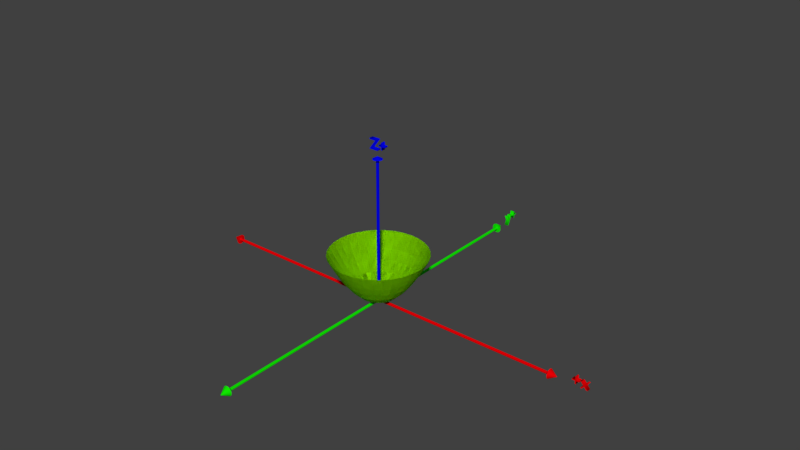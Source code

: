 # Source: paraboloide_revolucion_ani.blend  (saved by Blender 2.78.0; exported with 4.5.12 LTS)
import bpy
from mathutils import Matrix  # noqa: F401  (used for matrix-valued properties, if any)

bpy.ops.wm.read_factory_settings(use_empty=True)
scene = bpy.context.scene
scene.name = 'Scene'

# ---- collections
col_collection_1 = bpy.data.collections.new('Collection 1'); scene.collection.children.link(col_collection_1)

# ---- materials (node trees are filled in below, after node groups)
mat_material = bpy.data.materials.new('Material')
mat_material.alpha_threshold = 0.0
mat_material.use_transparent_shadow = False
mat_material.diffuse_color = (0.3, 0.8, 0.0, 1.0)
mat_material.roughness = 0.5
mat_material_004 = bpy.data.materials.new('Material.004')
mat_material_004.alpha_threshold = 0.0
mat_material_004.use_transparent_shadow = False
mat_material_004.diffuse_color = (0.8, 0.0, 0.001595, 1.0)
mat_material_004.roughness = 0.5
mat_material_003 = bpy.data.materials.new('Material.003')
mat_material_003.alpha_threshold = 0.0
mat_material_003.use_transparent_shadow = False
mat_material_003.diffuse_color = (0.005579, 0.8, 0.0, 1.0)
mat_material_003.roughness = 0.5
mat_material_005 = bpy.data.materials.new('Material.005')
mat_material_005.alpha_threshold = 0.0
mat_material_005.use_transparent_shadow = False
mat_material_005.diffuse_color = (0.0, 0.000709, 0.8, 1.0)
mat_material_005.roughness = 0.5

# ---- material node trees

# ---- world
world_world = bpy.data.worlds.new('World'); scene.world = world_world
world_world.color = (0.05088, 0.05088, 0.05088)
world_world.use_sun_shadow = False
world_world.sun_shadow_jitter_overblur = 0.0
world_world.cycles.sampling_method = 'MANUAL'

# ---- meshes
me_z_function_001 = bpy.data.meshes.new('Z Function.001')
me_z_function_001.from_pydata([(-0.06667, -0.025, 0.004444), (-0.06667, -0.02167, 0.004444), (-0.06667, -0.01833, 0.004444), (-0.06667, -0.015, 0.004444), (-0.06667, -0.01167, 0.004444), (-0.06667, -0.008333, 0.004444), (-0.06667, -0.005, 0.004444), (-0.06667, -0.001667, 0.004444), (-0.06667, 0.001667, 0.004444), (-0.06667, 0.005, 0.004444), (-0.06667, 0.008333, 0.004444), (-0.06667, 0.01167, 0.004444), (-0.06667, 0.015, 0.004444), (-0.06667, 0.01833, 0.004444), (-0.06667, 0.02167, 0.004444), (-0.06667, 0.025, 0.004444), (0.06667, -0.025, 0.004444), (0.06667, -0.02167, 0.004444), (0.06667, -0.01833, 0.004444), (0.06667, -0.015, 0.004444), (0.06667, -0.01167, 0.004444), (0.06667, -0.008333, 0.004444), (0.06667, -0.005, 0.004444), (0.06667, -0.001667, 0.004444), (0.06667, 0.001667, 0.004444), (0.06667, 0.005, 0.004444), (0.06667, 0.008333, 0.004444), (0.06667, 0.01167, 0.004444), (0.06667, 0.015, 0.004444), (0.06667, 0.01833, 0.004444), (0.06667, 0.02167, 0.004444), (0.06667, 0.025, 0.004444), (0.2, -0.025, 0.04), (0.2, -0.02167, 0.04), (0.2, -0.01833, 0.04), (0.2, -0.015, 0.04), (0.2, -0.01167, 0.04), (0.2, -0.008333, 0.04), (0.2, -0.005, 0.04), (0.2, -0.001667, 0.04), (0.2, 0.001667, 0.04), (0.2, 0.005, 0.04), (0.2, 0.008333, 0.04), (0.2, 0.01167, 0.04), (0.2, 0.015, 0.04), (0.2, 0.01833, 0.04), (0.2, 0.02167, 0.04), (0.2, 0.025, 0.04), (0.3333, -0.025, 0.1111), (0.3333, -0.02167, 0.1111), (0.3333, -0.01833, 0.1111), (0.3333, -0.015, 0.1111), (0.3333, -0.01167, 0.1111), (0.3333, -0.008333, 0.1111), (0.3333, -0.005, 0.1111), (0.3333, -0.001667, 0.1111), (0.3333, 0.001667, 0.1111), (0.3333, 0.005, 0.1111), (0.3333, 0.008333, 0.1111), (0.3333, 0.01167, 0.1111), (0.3333, 0.015, 0.1111), (0.3333, 0.01833, 0.1111), (0.3333, 0.02167, 0.1111), (0.3333, 0.025, 0.1111), (0.4667, -0.025, 0.2178), (0.4667, -0.02167, 0.2178), (0.4667, -0.01833, 0.2178), (0.4667, -0.015, 0.2178), (0.4667, -0.01167, 0.2178), (0.4667, -0.008333, 0.2178), (0.4667, -0.005, 0.2178), (0.4667, -0.001667, 0.2178), (0.4667, 0.001667, 0.2178), (0.4667, 0.005, 0.2178), (0.4667, 0.008333, 0.2178), (0.4667, 0.01167, 0.2178), (0.4667, 0.015, 0.2178), (0.4667, 0.01833, 0.2178), (0.4667, 0.02167, 0.2178), (0.4667, 0.025, 0.2178), (0.6, -0.025, 0.36), (0.6, -0.02167, 0.36), (0.6, -0.01833, 0.36), (0.6, -0.015, 0.36), (0.6, -0.01167, 0.36), (0.6, -0.008333, 0.36), (0.6, -0.005, 0.36), (0.6, -0.001667, 0.36), (0.6, 0.001667, 0.36), (0.6, 0.005, 0.36), (0.6, 0.008333, 0.36), (0.6, 0.01167, 0.36), (0.6, 0.015, 0.36), (0.6, 0.01833, 0.36), (0.6, 0.02167, 0.36), (0.6, 0.025, 0.36), (0.7333, -0.025, 0.5378), (0.7333, -0.02167, 0.5378), (0.7333, -0.01833, 0.5378), (0.7333, -0.015, 0.5378), (0.7333, -0.01167, 0.5378), (0.7333, -0.008333, 0.5378), (0.7333, -0.005, 0.5378), (0.7333, -0.001667, 0.5378), (0.7333, 0.001667, 0.5378), (0.7333, 0.005, 0.5378), (0.7333, 0.008333, 0.5378), (0.7333, 0.01167, 0.5378), (0.7333, 0.015, 0.5378), (0.7333, 0.01833, 0.5378), (0.7333, 0.02167, 0.5378), (0.7333, 0.025, 0.5378), (0.8667, -0.025, 0.7511), (0.8667, -0.02167, 0.7511), (0.8667, -0.01833, 0.7511), (0.8667, -0.015, 0.7511), (0.8667, -0.01167, 0.7511), (0.8667, -0.008333, 0.7511), (0.8667, -0.005, 0.7511), (0.8667, -0.001667, 0.7511), (0.8667, 0.001667, 0.7511), (0.8667, 0.005, 0.7511), (0.8667, 0.008333, 0.7511), (0.8667, 0.01167, 0.7511), (0.8667, 0.015, 0.7511), (0.8667, 0.01833, 0.7511), (0.8667, 0.02167, 0.7511), (0.8667, 0.025, 0.7511), (1.0, -0.025, 1.0), (1.0, -0.02167, 1.0), (1.0, -0.01833, 1.0), (1.0, -0.015, 1.0), (1.0, -0.01167, 1.0), (1.0, -0.008333, 1.0), (1.0, -0.005, 1.0), (1.0, -0.001667, 1.0), (1.0, 0.001667, 1.0), (1.0, 0.005, 1.0), (1.0, 0.008333, 1.0), (1.0, 0.01167, 1.0), (1.0, 0.015, 1.0), (1.0, 0.01833, 1.0), (1.0, 0.02167, 1.0), (1.0, 0.025, 1.0), (-0.06667, -0.025, 0.004444), (-0.06667, -0.02167, 0.004444), (-0.06667, -0.01833, 0.004444), (-0.06667, -0.015, 0.004444), (-0.06667, -0.01167, 0.004444), (-0.06667, -0.008333, 0.004444), (-0.06667, -0.005, 0.004444), (-0.06667, -0.001667, 0.004444), (-0.06667, 0.001667, 0.004444), (-0.06667, 0.005, 0.004444), (-0.06667, 0.008333, 0.004444), (-0.06667, 0.01167, 0.004444), (-0.06667, 0.015, 0.004444), (-0.06667, 0.01833, 0.004444), (-0.06667, 0.02167, 0.004444), (-0.06667, 0.025, 0.004444), (0.06667, -0.025, 0.004444), (0.06667, -0.02167, 0.004444), (0.06667, -0.01833, 0.004444), (0.06667, -0.015, 0.004444), (0.06667, -0.01167, 0.004444), (0.06667, -0.008333, 0.004444), (0.06667, -0.005, 0.004444), (0.06667, -0.001667, 0.004444), (0.06667, 0.001667, 0.004444), (0.06667, 0.005, 0.004444), (0.06667, 0.008333, 0.004444), (0.06667, 0.01167, 0.004444), (0.06667, 0.015, 0.004444), (0.06667, 0.01833, 0.004444), (0.06667, 0.02167, 0.004444), (0.06667, 0.025, 0.004444), (0.2, -0.025, 0.04), (0.2, -0.02167, 0.04), (0.2, -0.01833, 0.04), (0.2, -0.015, 0.04), (0.2, -0.01167, 0.04), (0.2, -0.008333, 0.04), (0.2, -0.005, 0.04), (0.2, -0.001667, 0.04), (0.2, 0.001667, 0.04), (0.2, 0.005, 0.04), (0.2, 0.008333, 0.04), (0.2, 0.01167, 0.04), (0.2, 0.015, 0.04), (0.2, 0.01833, 0.04), (0.2, 0.02167, 0.04), (0.2, 0.025, 0.04), (0.3333, -0.025, 0.1111), (0.3333, -0.02167, 0.1111), (0.3333, -0.01833, 0.1111), (0.3333, -0.015, 0.1111), (0.3333, -0.01167, 0.1111), (0.3333, -0.008333, 0.1111), (0.3333, -0.005, 0.1111), (0.3333, -0.001667, 0.1111), (0.3333, 0.001667, 0.1111), (0.3333, 0.005, 0.1111), (0.3333, 0.008333, 0.1111), (0.3333, 0.01167, 0.1111), (0.3333, 0.015, 0.1111), (0.3333, 0.01833, 0.1111), (0.3333, 0.02167, 0.1111), (0.3333, 0.025, 0.1111), (0.4667, -0.025, 0.2178), (0.4667, -0.02167, 0.2178), (0.4667, -0.01833, 0.2178), (0.4667, -0.015, 0.2178), (0.4667, -0.01167, 0.2178), (0.4667, -0.008333, 0.2178), (0.4667, -0.005, 0.2178), (0.4667, -0.001667, 0.2178), (0.4667, 0.001667, 0.2178), (0.4667, 0.005, 0.2178), (0.4667, 0.008333, 0.2178), (0.4667, 0.01167, 0.2178), (0.4667, 0.015, 0.2178), (0.4667, 0.01833, 0.2178), (0.4667, 0.02167, 0.2178), (0.4667, 0.025, 0.2178), (0.6, -0.025, 0.36), (0.6, -0.02167, 0.36), (0.6, -0.01833, 0.36), (0.6, -0.015, 0.36), (0.6, -0.01167, 0.36), (0.6, -0.008333, 0.36), (0.6, -0.005, 0.36), (0.6, -0.001667, 0.36), (0.6, 0.001667, 0.36), (0.6, 0.005, 0.36), (0.6, 0.008333, 0.36), (0.6, 0.01167, 0.36), (0.6, 0.015, 0.36), (0.6, 0.01833, 0.36), (0.6, 0.02167, 0.36), (0.6, 0.025, 0.36), (0.7333, -0.025, 0.5378), (0.7333, -0.02167, 0.5378), (0.7333, -0.01833, 0.5378), (0.7333, -0.015, 0.5378), (0.7333, -0.01167, 0.5378), (0.7333, -0.008333, 0.5378), (0.7333, -0.005, 0.5378), (0.7333, -0.001667, 0.5378), (0.7333, 0.001667, 0.5378), (0.7333, 0.005, 0.5378), (0.7333, 0.008333, 0.5378), (0.7333, 0.01167, 0.5378), (0.7333, 0.015, 0.5378), (0.7333, 0.01833, 0.5378), (0.7333, 0.02167, 0.5378), (0.7333, 0.025, 0.5378), (0.8667, -0.025, 0.7511), (0.8667, -0.02167, 0.7511), (0.8667, -0.01833, 0.7511), (0.8667, -0.015, 0.7511), (0.8667, -0.01167, 0.7511), (0.8667, -0.008333, 0.7511), (0.8667, -0.005, 0.7511), (0.8667, -0.001667, 0.7511), (0.8667, 0.001667, 0.7511), (0.8667, 0.005, 0.7511), (0.8667, 0.008333, 0.7511), (0.8667, 0.01167, 0.7511), (0.8667, 0.015, 0.7511), (0.8667, 0.01833, 0.7511), (0.8667, 0.02167, 0.7511), (0.8667, 0.025, 0.7511), (1.0, -0.025, 1.0), (1.0, -0.02167, 1.0), (1.0, -0.01833, 1.0), (1.0, -0.015, 1.0), (1.0, -0.01167, 1.0), (1.0, -0.008333, 1.0), (1.0, -0.005, 1.0), (1.0, -0.001667, 1.0), (1.0, 0.001667, 1.0), (1.0, 0.005, 1.0), (1.0, 0.008333, 1.0), (1.0, 0.01167, 1.0), (1.0, 0.015, 1.0), (1.0, 0.01833, 1.0), (1.0, 0.02167, 1.0), (1.0, 0.025, 1.0)], [], [(0, 16, 17, 1), (1, 17, 18, 2), (2, 18, 19, 3), (3, 19, 20, 4), (4, 20, 21, 5), (5, 21, 22, 6), (6, 22, 23, 7), (7, 23, 24, 8), (8, 24, 25, 9), (9, 25, 26, 10), (10, 26, 27, 11), (11, 27, 28, 12), (12, 28, 29, 13), (13, 29, 30, 14), (14, 30, 31, 15), (16, 32, 33, 17), (17, 33, 34, 18), (18, 34, 35, 19), (19, 35, 36, 20), (20, 36, 37, 21), (21, 37, 38, 22), (22, 38, 39, 23), (23, 39, 40, 24), (24, 40, 41, 25), (25, 41, 42, 26), (26, 42, 43, 27), (27, 43, 44, 28), (28, 44, 45, 29), (29, 45, 46, 30), (30, 46, 47, 31), (32, 48, 49, 33), (33, 49, 50, 34), (34, 50, 51, 35), (35, 51, 52, 36), (36, 52, 53, 37), (37, 53, 54, 38), (38, 54, 55, 39), (39, 55, 56, 40), (40, 56, 57, 41), (41, 57, 58, 42), (42, 58, 59, 43), (43, 59, 60, 44), (44, 60, 61, 45), (45, 61, 62, 46), (46, 62, 63, 47), (48, 64, 65, 49), (49, 65, 66, 50), (50, 66, 67, 51), (51, 67, 68, 52), (52, 68, 69, 53), (53, 69, 70, 54), (54, 70, 71, 55), (55, 71, 72, 56), (56, 72, 73, 57), (57, 73, 74, 58), (58, 74, 75, 59), (59, 75, 76, 60), (60, 76, 77, 61), (61, 77, 78, 62), (62, 78, 79, 63), (64, 80, 81, 65), (65, 81, 82, 66), (66, 82, 83, 67), (67, 83, 84, 68), (68, 84, 85, 69), (69, 85, 86, 70), (70, 86, 87, 71), (71, 87, 88, 72), (72, 88, 89, 73), (73, 89, 90, 74), (74, 90, 91, 75), (75, 91, 92, 76), (76, 92, 93, 77), (77, 93, 94, 78), (78, 94, 95, 79), (80, 96, 97, 81), (81, 97, 98, 82), (82, 98, 99, 83), (83, 99, 100, 84), (84, 100, 101, 85), (85, 101, 102, 86), (86, 102, 103, 87), (87, 103, 104, 88), (88, 104, 105, 89), (89, 105, 106, 90), (90, 106, 107, 91), (91, 107, 108, 92), (92, 108, 109, 93), (93, 109, 110, 94), (94, 110, 111, 95), (96, 112, 113, 97), (97, 113, 114, 98), (98, 114, 115, 99), (99, 115, 116, 100), (100, 116, 117, 101), (101, 117, 118, 102), (102, 118, 119, 103), (103, 119, 120, 104), (104, 120, 121, 105), (105, 121, 122, 106), (106, 122, 123, 107), (107, 123, 124, 108), (108, 124, 125, 109), (109, 125, 126, 110), (110, 126, 127, 111), (112, 128, 129, 113), (113, 129, 130, 114), (114, 130, 131, 115), (115, 131, 132, 116), (116, 132, 133, 117), (117, 133, 134, 118), (118, 134, 135, 119), (119, 135, 136, 120), (120, 136, 137, 121), (121, 137, 138, 122), (122, 138, 139, 123), (123, 139, 140, 124), (124, 140, 141, 125), (125, 141, 142, 126), (126, 142, 143, 127), (144, 145, 161, 160), (145, 146, 162, 161), (146, 147, 163, 162), (147, 148, 164, 163), (148, 149, 165, 164), (149, 150, 166, 165), (150, 151, 167, 166), (151, 152, 168, 167), (152, 153, 169, 168), (153, 154, 170, 169), (154, 155, 171, 170), (155, 156, 172, 171), (156, 157, 173, 172), (157, 158, 174, 173), (158, 159, 175, 174), (160, 161, 177, 176), (161, 162, 178, 177), (162, 163, 179, 178), (163, 164, 180, 179), (164, 165, 181, 180), (165, 166, 182, 181), (166, 167, 183, 182), (167, 168, 184, 183), (168, 169, 185, 184), (169, 170, 186, 185), (170, 171, 187, 186), (171, 172, 188, 187), (172, 173, 189, 188), (173, 174, 190, 189), (174, 175, 191, 190), (176, 177, 193, 192), (177, 178, 194, 193), (178, 179, 195, 194), (179, 180, 196, 195), (180, 181, 197, 196), (181, 182, 198, 197), (182, 183, 199, 198), (183, 184, 200, 199), (184, 185, 201, 200), (185, 186, 202, 201), (186, 187, 203, 202), (187, 188, 204, 203), (188, 189, 205, 204), (189, 190, 206, 205), (190, 191, 207, 206), (192, 193, 209, 208), (193, 194, 210, 209), (194, 195, 211, 210), (195, 196, 212, 211), (196, 197, 213, 212), (197, 198, 214, 213), (198, 199, 215, 214), (199, 200, 216, 215), (200, 201, 217, 216), (201, 202, 218, 217), (202, 203, 219, 218), (203, 204, 220, 219), (204, 205, 221, 220), (205, 206, 222, 221), (206, 207, 223, 222), (208, 209, 225, 224), (209, 210, 226, 225), (210, 211, 227, 226), (211, 212, 228, 227), (212, 213, 229, 228), (213, 214, 230, 229), (214, 215, 231, 230), (215, 216, 232, 231), (216, 217, 233, 232), (217, 218, 234, 233), (218, 219, 235, 234), (219, 220, 236, 235), (220, 221, 237, 236), (221, 222, 238, 237), (222, 223, 239, 238), (224, 225, 241, 240), (225, 226, 242, 241), (226, 227, 243, 242), (227, 228, 244, 243), (228, 229, 245, 244), (229, 230, 246, 245), (230, 231, 247, 246), (231, 232, 248, 247), (232, 233, 249, 248), (233, 234, 250, 249), (234, 235, 251, 250), (235, 236, 252, 251), (236, 237, 253, 252), (237, 238, 254, 253), (238, 239, 255, 254), (240, 241, 257, 256), (241, 242, 258, 257), (242, 243, 259, 258), (243, 244, 260, 259), (244, 245, 261, 260), (245, 246, 262, 261), (246, 247, 263, 262), (247, 248, 264, 263), (248, 249, 265, 264), (249, 250, 266, 265), (250, 251, 267, 266), (251, 252, 268, 267), (252, 253, 269, 268), (253, 254, 270, 269), (254, 255, 271, 270), (256, 257, 273, 272), (257, 258, 274, 273), (258, 259, 275, 274), (259, 260, 276, 275), (260, 261, 277, 276), (261, 262, 278, 277), (262, 263, 279, 278), (263, 264, 280, 279), (264, 265, 281, 280), (265, 266, 282, 281), (266, 267, 283, 282), (267, 268, 284, 283), (268, 269, 285, 284), (269, 270, 286, 285), (270, 271, 287, 286)])
me_z_function_001.materials.append(mat_material)
me_z_function_001.use_remesh_preserve_volume = False
me_z_function_001.use_remesh_preserve_attributes = False
me_z_function_001.use_mirror_vertex_groups = False
me_z_function_001.update()
me_xyz_function = bpy.data.meshes.new('XYZ Function')
me_xyz_function.from_pydata([(1.0, 0.0, 1.0), (0.9808, 0.0, 0.962), (0.924, 0.0, 0.8537), (0.8316, 0.0, 0.6916), (0.7074, 0.0, 0.5004), (0.556, 0.0, 0.3091), (0.3832, 0.0, 0.1469), (0.1958, 0.0, 0.03833), (0.0007963, 0.0, 6.341e-07), (-0.1942, 0.0, 0.03772), (-0.3818, 0.0, 0.1457), (-0.5547, 0.0, 0.3076), (-0.7063, 0.0, 0.4988), (-0.8308, 0.0, 0.6901), (-0.9233, 0.0, 0.8526), (-0.9805, 0.0, 0.9614), (-1.0, 0.0, 1.0), (0.9808, 0.1951, 1.0), (0.962, 0.1913, 0.962), (0.9062, 0.1803, 0.8537), (0.8157, 0.1622, 0.6916), (0.6938, 0.138, 0.5004), (0.5453, 0.1085, 0.3091), (0.3759, 0.07477, 0.1469), (0.192, 0.03819, 0.03833), (0.000781, 0.0001553, 6.341e-07), (-0.1905, -0.03789, 0.03772), (-0.3744, -0.07448, 0.1457), (-0.544, -0.1082, 0.3076), (-0.6927, -0.1378, 0.4988), (-0.8148, -0.1621, 0.6901), (-0.9056, -0.1801, 0.8526), (-0.9617, -0.1913, 0.9614), (-0.9808, -0.1951, 1.0), (0.9239, 0.3827, 1.0), (0.9061, 0.3753, 0.962), (0.8536, 0.3536, 0.8537), (0.7683, 0.3183, 0.6916), (0.6535, 0.2707, 0.5004), (0.5137, 0.2128, 0.3091), (0.3541, 0.1467, 0.1469), (0.1809, 0.07492, 0.03833), (0.0007357, 0.0003047, 6.341e-07), (-0.1794, -0.07432, 0.03772), (-0.3527, -0.1461, 0.1457), (-0.5124, -0.2123, 0.3076), (-0.6525, -0.2703, 0.4988), (-0.7675, -0.3179, 0.6901), (-0.8531, -0.3533, 0.8526), (-0.9059, -0.3752, 0.9614), (-0.9239, -0.3827, 1.0), (0.8315, 0.5556, 1.0), (0.8155, 0.5449, 0.962), (0.7682, 0.5133, 0.8537), (0.6915, 0.462, 0.6916), (0.5882, 0.393, 0.5004), (0.4623, 0.3089, 0.3091), (0.3186, 0.2129, 0.1469), (0.1628, 0.1088, 0.03833), (0.0006621, 0.0004424, 6.341e-07), (-0.1615, -0.1079, 0.03772), (-0.3174, -0.2121, 0.1457), (-0.4612, -0.3082, 0.3076), (-0.5872, -0.3924, 0.4988), (-0.6907, -0.4615, 0.6901), (-0.7677, -0.513, 0.8526), (-0.8152, -0.5447, 0.9614), (-0.8315, -0.5556, 1.0), (0.7071, 0.7071, 1.0), (0.6935, 0.6935, 0.962), (0.6533, 0.6533, 0.8537), (0.5881, 0.5881, 0.6916), (0.5002, 0.5002, 0.5004), (0.3931, 0.3931, 0.3091), (0.271, 0.271, 0.1469), (0.1384, 0.1384, 0.03833), (0.000563, 0.0005631, 6.341e-07), (-0.1373, -0.1373, 0.03772), (-0.2699, -0.2699, 0.1457), (-0.3922, -0.3922, 0.3076), (-0.4994, -0.4994, 0.4988), (-0.5874, -0.5874, 0.6901), (-0.6529, -0.6529, 0.8526), (-0.6933, -0.6933, 0.9614), (-0.7071, -0.7071, 1.0), (0.5556, 0.8315, 1.0), (0.5449, 0.8155, 0.962), (0.5133, 0.7682, 0.8537), (0.462, 0.6915, 0.6916), (0.393, 0.5882, 0.5004), (0.3089, 0.4623, 0.3091), (0.2129, 0.3186, 0.1469), (0.1088, 0.1628, 0.03833), (0.0004424, 0.0006621, 6.341e-07), (-0.1079, -0.1615, 0.03772), (-0.2121, -0.3174, 0.1457), (-0.3082, -0.4612, 0.3076), (-0.3924, -0.5872, 0.4988), (-0.4615, -0.6907, 0.6901), (-0.513, -0.7677, 0.8526), (-0.5447, -0.8153, 0.9614), (-0.5556, -0.8315, 1.0), (0.3827, 0.9239, 1.0), (0.3753, 0.9061, 0.962), (0.3536, 0.8536, 0.8537), (0.3183, 0.7683, 0.6916), (0.2707, 0.6535, 0.5004), (0.2128, 0.5137, 0.3091), (0.1467, 0.3541, 0.1469), (0.07492, 0.1809, 0.03833), (0.0003047, 0.0007357, 6.341e-07), (-0.07432, -0.1794, 0.03772), (-0.1461, -0.3527, 0.1457), (-0.2123, -0.5124, 0.3076), (-0.2703, -0.6525, 0.4988), (-0.3179, -0.7675, 0.6901), (-0.3533, -0.8531, 0.8526), (-0.3752, -0.9059, 0.9614), (-0.3827, -0.9239, 1.0), (0.1951, 0.9808, 1.0), (0.1913, 0.962, 0.962), (0.1803, 0.9062, 0.8537), (0.1622, 0.8157, 0.6916), (0.138, 0.6938, 0.5004), (0.1085, 0.5453, 0.3091), (0.07476, 0.3759, 0.1469), (0.03819, 0.192, 0.03833), (0.0001553, 0.000781, 6.341e-07), (-0.03789, -0.1905, 0.03772), (-0.07448, -0.3744, 0.1457), (-0.1082, -0.544, 0.3076), (-0.1378, -0.6927, 0.4988), (-0.1621, -0.8148, 0.6901), (-0.1801, -0.9056, 0.8526), (-0.1913, -0.9617, 0.9614), (-0.1951, -0.9808, 1.0), (-3.62e-06, 1.0, 1.0), (-3.551e-06, 0.9808, 0.962), (-3.345e-06, 0.924, 0.8537), (-3.011e-06, 0.8316, 0.6916), (-2.561e-06, 0.7074, 0.5004), (-2.013e-06, 0.556, 0.3091), (-1.387e-06, 0.3832, 0.1469), (-7.087e-07, 0.1958, 0.03833), (-2.883e-09, 0.0007963, 6.341e-07), (7.03e-07, -0.1942, 0.03772), (1.382e-06, -0.3818, 0.1457), (2.008e-06, -0.5547, 0.3076), (2.557e-06, -0.7063, 0.4988), (3.007e-06, -0.8308, 0.6901), (3.343e-06, -0.9233, 0.8526), (3.549e-06, -0.9805, 0.9614), (3.62e-06, -1.0, 1.0), (-0.1951, 0.9808, 1.0), (-0.1913, 0.962, 0.962), (-0.1803, 0.9062, 0.8537), (-0.1622, 0.8157, 0.6916), (-0.138, 0.6938, 0.5004), (-0.1085, 0.5453, 0.3091), (-0.07477, 0.3759, 0.1469), (-0.03819, 0.192, 0.03833), (-0.0001553, 0.000781, 6.341e-07), (0.03789, -0.1905, 0.03772), (0.07448, -0.3744, 0.1457), (0.1082, -0.544, 0.3076), (0.1378, -0.6927, 0.4988), (0.1621, -0.8148, 0.6901), (0.1801, -0.9056, 0.8526), (0.1913, -0.9617, 0.9614), (0.1951, -0.9808, 1.0), (-0.3827, 0.9239, 1.0), (-0.3753, 0.9061, 0.962), (-0.3536, 0.8536, 0.8537), (-0.3183, 0.7683, 0.6916), (-0.2707, 0.6535, 0.5004), (-0.2128, 0.5137, 0.3091), (-0.1467, 0.3541, 0.1469), (-0.07492, 0.1809, 0.03833), (-0.0003047, 0.0007357, 6.341e-07), (0.07432, -0.1794, 0.03772), (0.1461, -0.3527, 0.1457), (0.2123, -0.5124, 0.3076), (0.2703, -0.6525, 0.4988), (0.3179, -0.7675, 0.6901), (0.3534, -0.8531, 0.8526), (0.3752, -0.9059, 0.9614), (0.3827, -0.9239, 1.0), (-0.5556, 0.8315, 1.0), (-0.5449, 0.8155, 0.962), (-0.5133, 0.7682, 0.8537), (-0.462, 0.6915, 0.6916), (-0.393, 0.5882, 0.5004), (-0.3089, 0.4623, 0.3091), (-0.2129, 0.3186, 0.1469), (-0.1088, 0.1628, 0.03833), (-0.0004424, 0.0006621, 6.341e-07), (0.1079, -0.1615, 0.03772), (0.2121, -0.3174, 0.1457), (0.3082, -0.4612, 0.3076), (0.3924, -0.5872, 0.4988), (0.4615, -0.6907, 0.6901), (0.513, -0.7677, 0.8526), (0.5447, -0.8152, 0.9614), (0.5556, -0.8315, 1.0), (-0.7071, 0.7071, 1.0), (-0.6935, 0.6935, 0.962), (-0.6533, 0.6533, 0.8537), (-0.5881, 0.5881, 0.6916), (-0.5002, 0.5002, 0.5004), (-0.3931, 0.3931, 0.3091), (-0.271, 0.271, 0.1469), (-0.1384, 0.1384, 0.03833), (-0.0005631, 0.000563, 6.341e-07), (0.1373, -0.1373, 0.03772), (0.2699, -0.2699, 0.1457), (0.3922, -0.3922, 0.3076), (0.4994, -0.4994, 0.4988), (0.5874, -0.5874, 0.6901), (0.6529, -0.6529, 0.8526), (0.6933, -0.6933, 0.9614), (0.7071, -0.7071, 1.0), (-0.8315, 0.5556, 1.0), (-0.8155, 0.5449, 0.962), (-0.7682, 0.5133, 0.8537), (-0.6915, 0.462, 0.6916), (-0.5882, 0.393, 0.5004), (-0.4623, 0.3089, 0.3091), (-0.3186, 0.2129, 0.1469), (-0.1628, 0.1088, 0.03833), (-0.0006621, 0.0004424, 6.341e-07), (0.1615, -0.1079, 0.03772), (0.3174, -0.2121, 0.1457), (0.4612, -0.3081, 0.3076), (0.5872, -0.3924, 0.4988), (0.6907, -0.4615, 0.6901), (0.7677, -0.513, 0.8526), (0.8153, -0.5447, 0.9614), (0.8315, -0.5556, 1.0), (-0.9239, 0.3827, 1.0), (-0.9061, 0.3753, 0.962), (-0.8536, 0.3536, 0.8537), (-0.7683, 0.3182, 0.6916), (-0.6535, 0.2707, 0.5004), (-0.5137, 0.2128, 0.3091), (-0.3541, 0.1467, 0.1469), (-0.1809, 0.07492, 0.03833), (-0.0007357, 0.0003047, 6.341e-07), (0.1794, -0.07432, 0.03772), (0.3527, -0.1461, 0.1457), (0.5124, -0.2123, 0.3076), (0.6525, -0.2703, 0.4988), (0.7675, -0.3179, 0.6901), (0.8531, -0.3533, 0.8526), (0.9059, -0.3752, 0.9614), (0.9239, -0.3827, 1.0), (-0.9808, 0.1951, 1.0), (-0.962, 0.1913, 0.962), (-0.9062, 0.1802, 0.8537), (-0.8157, 0.1622, 0.6916), (-0.6938, 0.138, 0.5004), (-0.5453, 0.1085, 0.3091), (-0.3759, 0.07476, 0.1469), (-0.192, 0.03819, 0.03833), (-0.000781, 0.0001553, 6.341e-07), (0.1905, -0.03789, 0.03772), (0.3744, -0.07448, 0.1457), (0.544, -0.1082, 0.3076), (0.6927, -0.1378, 0.4988), (0.8148, -0.1621, 0.6901), (0.9056, -0.1801, 0.8526), (0.9617, -0.1913, 0.9614), (0.9808, -0.1951, 1.0), (-1.0, -7.24e-06, 1.0), (-0.9808, -7.101e-06, 0.962), (-0.924, -6.689e-06, 0.8537), (-0.8316, -6.021e-06, 0.6916), (-0.7074, -5.121e-06, 0.5004), (-0.556, -4.025e-06, 0.3091), (-0.3832, -2.775e-06, 0.1469), (-0.1958, -1.417e-06, 0.03833), (-0.0007963, -5.765e-09, 6.341e-07), (0.1942, 1.406e-06, 0.03772), (0.3818, 2.764e-06, 0.1457), (0.5547, 4.016e-06, 0.3076), (0.7063, 5.113e-06, 0.4988), (0.8308, 6.015e-06, 0.6901), (0.9233, 6.685e-06, 0.8526), (0.9805, 7.099e-06, 0.9614), (1.0, 7.24e-06, 1.0), (1.0, 0.0, 1.0), (0.9808, 0.0, 0.962), (0.924, 0.0, 0.8537), (0.8316, 0.0, 0.6916), (0.7074, 0.0, 0.5004), (0.556, 0.0, 0.3091), (0.3832, 0.0, 0.1469), (0.1958, 0.0, 0.03833), (0.0007963, 0.0, 6.341e-07), (-0.1942, 0.0, 0.03772), (0.9808, 0.1951, 1.0), (0.962, 0.1913, 0.962), (0.9062, 0.1803, 0.8537), (0.8157, 0.1622, 0.6916), (0.6938, 0.138, 0.5004), (0.5453, 0.1085, 0.3091), (0.3759, 0.07477, 0.1469), (0.192, 0.03819, 0.03833), (0.000781, 0.0001553, 6.341e-07), (-0.1905, -0.03789, 0.03772), (0.9239, 0.3827, 1.0), (0.9061, 0.3753, 0.962), (0.8536, 0.3536, 0.8537), (0.7683, 0.3183, 0.6916), (0.6535, 0.2707, 0.5004), (0.5137, 0.2128, 0.3091), (0.3541, 0.1467, 0.1469), (0.1809, 0.07492, 0.03833), (0.0007357, 0.0003047, 6.341e-07), (0.8315, 0.5556, 1.0), (0.8155, 0.5449, 0.962), (0.7682, 0.5133, 0.8537), (0.6915, 0.462, 0.6916), (0.5882, 0.393, 0.5004), (0.4623, 0.3089, 0.3091), (0.3186, 0.2129, 0.1469), (0.1628, 0.1088, 0.03833), (0.0006621, 0.0004424, 6.341e-07), (0.7071, 0.7071, 1.0), (0.6935, 0.6935, 0.962), (0.6533, 0.6533, 0.8537), (0.5881, 0.5881, 0.6916), (0.5002, 0.5002, 0.5004), (0.3931, 0.3931, 0.3091), (0.271, 0.271, 0.1469), (0.1384, 0.1384, 0.03833), (0.000563, 0.0005631, 6.341e-07), (0.5556, 0.8315, 1.0), (0.5449, 0.8155, 0.962), (0.5133, 0.7682, 0.8537), (0.462, 0.6915, 0.6916), (0.393, 0.5882, 0.5004), (0.3089, 0.4623, 0.3091), (0.2129, 0.3186, 0.1469), (0.1088, 0.1628, 0.03833), (0.0004424, 0.0006621, 6.341e-07), (0.3827, 0.9239, 1.0), (0.3753, 0.9061, 0.962), (0.3536, 0.8536, 0.8537), (0.3183, 0.7683, 0.6916), (0.2707, 0.6535, 0.5004), (0.2128, 0.5137, 0.3091), (0.1467, 0.3541, 0.1469), (0.07492, 0.1809, 0.03833), (0.0003047, 0.0007357, 6.341e-07), (0.1951, 0.9808, 1.0), (0.1913, 0.962, 0.962), (0.1803, 0.9062, 0.8537), (0.1622, 0.8157, 0.6916), (0.138, 0.6938, 0.5004), (0.1085, 0.5453, 0.3091), (0.07476, 0.3759, 0.1469), (0.03819, 0.192, 0.03833), (0.0001553, 0.000781, 6.341e-07), (-3.62e-06, 1.0, 1.0), (-3.551e-06, 0.9808, 0.962), (-3.345e-06, 0.924, 0.8537), (-3.011e-06, 0.8316, 0.6916), (-2.561e-06, 0.7074, 0.5004), (-2.013e-06, 0.556, 0.3091), (-1.387e-06, 0.3832, 0.1469), (-7.087e-07, 0.1958, 0.03833), (-2.883e-09, 0.0007963, 6.341e-07), (-0.1951, 0.9808, 1.0), (-0.1913, 0.962, 0.962), (-0.1803, 0.9062, 0.8537), (-0.1622, 0.8157, 0.6916), (-0.138, 0.6938, 0.5004), (-0.1085, 0.5453, 0.3091), (-0.07477, 0.3759, 0.1469), (-0.03819, 0.192, 0.03833), (-0.0001553, 0.000781, 6.341e-07), (-0.3827, 0.9239, 1.0), (-0.3753, 0.9061, 0.962), (-0.3536, 0.8536, 0.8537), (-0.3183, 0.7683, 0.6916), (-0.2707, 0.6535, 0.5004), (-0.2128, 0.5137, 0.3091), (-0.1467, 0.3541, 0.1469), (-0.07492, 0.1809, 0.03833), (-0.0003047, 0.0007357, 6.341e-07), (-0.5556, 0.8315, 1.0), (-0.5449, 0.8155, 0.962), (-0.5133, 0.7682, 0.8537), (-0.462, 0.6915, 0.6916), (-0.393, 0.5882, 0.5004), (-0.3089, 0.4623, 0.3091), (-0.2129, 0.3186, 0.1469), (-0.1088, 0.1628, 0.03833), (-0.0004424, 0.0006621, 6.341e-07), (-0.7071, 0.7071, 1.0), (-0.6935, 0.6935, 0.962), (-0.6533, 0.6533, 0.8537), (-0.5881, 0.5881, 0.6916), (-0.5002, 0.5002, 0.5004), (-0.3931, 0.3931, 0.3091), (-0.271, 0.271, 0.1469), (-0.1384, 0.1384, 0.03833), (-0.0005631, 0.000563, 6.341e-07), (-0.8315, 0.5556, 1.0), (-0.8155, 0.5449, 0.962), (-0.7682, 0.5133, 0.8537), (-0.6915, 0.462, 0.6916), (-0.5882, 0.393, 0.5004), (-0.4623, 0.3089, 0.3091), (-0.3186, 0.2129, 0.1469), (-0.1628, 0.1088, 0.03833), (-0.0006621, 0.0004424, 6.341e-07), (-0.9239, 0.3827, 1.0), (-0.9061, 0.3753, 0.962), (-0.8536, 0.3536, 0.8537), (-0.7683, 0.3182, 0.6916), (-0.6535, 0.2707, 0.5004), (-0.5137, 0.2128, 0.3091), (-0.3541, 0.1467, 0.1469), (-0.1809, 0.07492, 0.03833), (-0.0007357, 0.0003047, 6.341e-07), (-0.9808, 0.1951, 1.0), (-0.962, 0.1913, 0.962), (-0.9062, 0.1802, 0.8537), (-0.8157, 0.1622, 0.6916), (-0.6938, 0.138, 0.5004), (-0.5453, 0.1085, 0.3091), (-0.3759, 0.07476, 0.1469), (-0.192, 0.03819, 0.03833), (-0.000781, 0.0001553, 6.341e-07), (0.1905, -0.03789, 0.03772), (-1.0, -7.24e-06, 1.0), (-0.9808, -7.101e-06, 0.962), (-0.924, -6.689e-06, 0.8537), (-0.8316, -6.021e-06, 0.6916), (-0.7074, -5.121e-06, 0.5004), (-0.556, -4.025e-06, 0.3091), (-0.3832, -2.775e-06, 0.1469), (-0.1958, -1.417e-06, 0.03833), (-0.0007963, -5.765e-09, 6.341e-07), (0.1942, 1.406e-06, 0.03772), (0.0007963, 0.0, 6.341e-07), (-0.1942, 0.0, 0.03772), (-0.3818, 0.0, 0.1457), (-0.5547, 0.0, 0.3076), (-0.7063, 0.0, 0.4988), (-0.8308, 0.0, 0.6901), (-0.9233, 0.0, 0.8526), (-0.9805, 0.0, 0.9614), (-1.0, 0.0, 1.0), (0.000781, 0.0001553, 6.341e-07), (-0.1905, -0.03789, 0.03772), (-0.3744, -0.07448, 0.1457), (-0.544, -0.1082, 0.3076), (-0.6927, -0.1378, 0.4988), (-0.8148, -0.1621, 0.6901), (-0.9056, -0.1801, 0.8526), (-0.9617, -0.1913, 0.9614), (-0.9808, -0.1951, 1.0), (0.0007357, 0.0003047, 6.341e-07), (-0.1794, -0.07432, 0.03772), (-0.3527, -0.1461, 0.1457), (-0.5124, -0.2123, 0.3076), (-0.6525, -0.2703, 0.4988), (-0.7675, -0.3179, 0.6901), (-0.8531, -0.3533, 0.8526), (-0.9059, -0.3752, 0.9614), (-0.9239, -0.3827, 1.0), (0.0006621, 0.0004424, 6.341e-07), (-0.1615, -0.1079, 0.03772), (-0.3174, -0.2121, 0.1457), (-0.4612, -0.3082, 0.3076), (-0.5872, -0.3924, 0.4988), (-0.6907, -0.4615, 0.6901), (-0.7677, -0.513, 0.8526), (-0.8152, -0.5447, 0.9614), (-0.8315, -0.5556, 1.0), (0.000563, 0.0005631, 6.341e-07), (-0.1373, -0.1373, 0.03772), (-0.2699, -0.2699, 0.1457), (-0.3922, -0.3922, 0.3076), (-0.4994, -0.4994, 0.4988), (-0.5874, -0.5874, 0.6901), (-0.6529, -0.6529, 0.8526), (-0.6933, -0.6933, 0.9614), (-0.7071, -0.7071, 1.0), (0.0004424, 0.0006621, 6.341e-07), (-0.1079, -0.1615, 0.03772), (-0.2121, -0.3174, 0.1457), (-0.3082, -0.4612, 0.3076), (-0.3924, -0.5872, 0.4988), (-0.4615, -0.6907, 0.6901), (-0.513, -0.7677, 0.8526), (-0.5447, -0.8153, 0.9614), (-0.5556, -0.8315, 1.0), (0.0003047, 0.0007357, 6.341e-07), (-0.07432, -0.1794, 0.03772), (-0.1461, -0.3527, 0.1457), (-0.2123, -0.5124, 0.3076), (-0.2703, -0.6525, 0.4988), (-0.3179, -0.7675, 0.6901), (-0.3533, -0.8531, 0.8526), (-0.3752, -0.9059, 0.9614), (-0.3827, -0.9239, 1.0), (0.0001553, 0.000781, 6.341e-07), (-0.03789, -0.1905, 0.03772), (-0.07448, -0.3744, 0.1457), (-0.1082, -0.544, 0.3076), (-0.1378, -0.6927, 0.4988), (-0.1621, -0.8148, 0.6901), (-0.1801, -0.9056, 0.8526), (-0.1913, -0.9617, 0.9614), (-0.1951, -0.9808, 1.0), (-2.883e-09, 0.0007963, 6.341e-07), (7.03e-07, -0.1942, 0.03772), (1.382e-06, -0.3818, 0.1457), (2.008e-06, -0.5547, 0.3076), (2.557e-06, -0.7063, 0.4988), (3.007e-06, -0.8308, 0.6901), (3.343e-06, -0.9233, 0.8526), (3.549e-06, -0.9805, 0.9614), (3.62e-06, -1.0, 1.0), (-0.0001553, 0.000781, 6.341e-07), (0.03789, -0.1905, 0.03772), (0.07448, -0.3744, 0.1457), (0.1082, -0.544, 0.3076), (0.1378, -0.6927, 0.4988), (0.1621, -0.8148, 0.6901), (0.1801, -0.9056, 0.8526), (0.1913, -0.9617, 0.9614), (0.1951, -0.9808, 1.0), (-0.0003047, 0.0007357, 6.341e-07), (0.07432, -0.1794, 0.03772), (0.1461, -0.3527, 0.1457), (0.2123, -0.5124, 0.3076), (0.2703, -0.6525, 0.4988), (0.3179, -0.7675, 0.6901), (0.3534, -0.8531, 0.8526), (0.3752, -0.9059, 0.9614), (0.3827, -0.9239, 1.0), (-0.0004424, 0.0006621, 6.341e-07), (0.1079, -0.1615, 0.03772), (0.2121, -0.3174, 0.1457), (0.3082, -0.4612, 0.3076), (0.3924, -0.5872, 0.4988), (0.4615, -0.6907, 0.6901), (0.513, -0.7677, 0.8526), (0.5447, -0.8152, 0.9614), (0.5556, -0.8315, 1.0), (-0.0005631, 0.000563, 6.341e-07), (0.1373, -0.1373, 0.03772), (0.2699, -0.2699, 0.1457), (0.3922, -0.3922, 0.3076), (0.4994, -0.4994, 0.4988), (0.5874, -0.5874, 0.6901), (0.6529, -0.6529, 0.8526), (0.6933, -0.6933, 0.9614), (0.7071, -0.7071, 1.0), (-0.0006621, 0.0004424, 6.341e-07), (0.1615, -0.1079, 0.03772), (0.3174, -0.2121, 0.1457), (0.4612, -0.3081, 0.3076), (0.5872, -0.3924, 0.4988), (0.6907, -0.4615, 0.6901), (0.7677, -0.513, 0.8526), (0.8153, -0.5447, 0.9614), (0.8315, -0.5556, 1.0), (-0.0007357, 0.0003047, 6.341e-07), (0.1794, -0.07432, 0.03772), (0.3527, -0.1461, 0.1457), (0.5124, -0.2123, 0.3076), (0.6525, -0.2703, 0.4988), (0.7675, -0.3179, 0.6901), (0.8531, -0.3533, 0.8526), (0.9059, -0.3752, 0.9614), (0.9239, -0.3827, 1.0), (-0.000781, 0.0001553, 6.341e-07), (0.1905, -0.03789, 0.03772), (0.3744, -0.07448, 0.1457), (0.544, -0.1082, 0.3076), (0.6927, -0.1378, 0.4988), (0.8148, -0.1621, 0.6901), (0.9056, -0.1801, 0.8526), (0.9617, -0.1913, 0.9614), (0.9808, -0.1951, 1.0), (-0.0007963, -5.765e-09, 6.341e-07), (0.1942, 1.406e-06, 0.03772), (0.3818, 2.764e-06, 0.1457), (0.5547, 4.016e-06, 0.3076), (0.7063, 5.113e-06, 0.4988), (0.8308, 6.015e-06, 0.6901), (0.9233, 6.685e-06, 0.8526), (0.9805, 7.099e-06, 0.9614), (1.0, 7.24e-06, 1.0), (0.0007963, 0.0, 6.341e-07), (-0.1942, 0.0, 0.03772), (0.000781, 0.0001553, 6.341e-07), (-0.1905, -0.03789, 0.03772), (-0.000781, 0.0001553, 6.341e-07), (0.1905, -0.03789, 0.03772), (-0.0007963, -5.765e-09, 6.341e-07), (0.1942, 1.406e-06, 0.03772), (0.0007963, 0.0, 6.341e-07), (-0.1942, 0.0, 0.03772), (-0.3818, 0.0, 0.1457), (-0.5547, 0.0, 0.3076), (-0.7063, 0.0, 0.4988), (-0.8308, 0.0, 0.6901), (-0.9233, 0.0, 0.8526), (-0.9805, 0.0, 0.9614), (-1.0, 0.0, 1.0), (0.000781, 0.0001553, 6.341e-07), (-0.1905, -0.03789, 0.03772), (-0.3744, -0.07448, 0.1457), (-0.544, -0.1082, 0.3076), (-0.6927, -0.1378, 0.4988), (-0.8148, -0.1621, 0.6901), (-0.9056, -0.1801, 0.8526), (-0.9617, -0.1913, 0.9614), (-0.9808, -0.1951, 1.0), (0.0007357, 0.0003047, 6.341e-07), (-0.1794, -0.07432, 0.03772), (-0.3527, -0.1461, 0.1457), (-0.5124, -0.2123, 0.3076), (-0.6525, -0.2703, 0.4988), (-0.7675, -0.3179, 0.6901), (-0.8531, -0.3533, 0.8526), (-0.9059, -0.3752, 0.9614), (-0.9239, -0.3827, 1.0), (0.0006621, 0.0004424, 6.341e-07), (-0.1615, -0.1079, 0.03772), (-0.3174, -0.2121, 0.1457), (-0.4612, -0.3082, 0.3076), (-0.5872, -0.3924, 0.4988), (-0.6907, -0.4615, 0.6901), (-0.7677, -0.513, 0.8526), (-0.8152, -0.5447, 0.9614), (-0.8315, -0.5556, 1.0), (0.000563, 0.0005631, 6.341e-07), (-0.1373, -0.1373, 0.03772), (-0.2699, -0.2699, 0.1457), (-0.3922, -0.3922, 0.3076), (-0.4994, -0.4994, 0.4988), (-0.5874, -0.5874, 0.6901), (-0.6529, -0.6529, 0.8526), (-0.6933, -0.6933, 0.9614), (-0.7071, -0.7071, 1.0), (0.0004424, 0.0006621, 6.341e-07), (-0.1079, -0.1615, 0.03772), (-0.2121, -0.3174, 0.1457), (-0.3082, -0.4612, 0.3076), (-0.3924, -0.5872, 0.4988), (-0.4615, -0.6907, 0.6901), (-0.513, -0.7677, 0.8526), (-0.5447, -0.8153, 0.9614), (-0.5556, -0.8315, 1.0), (0.0003047, 0.0007357, 6.341e-07), (-0.07432, -0.1794, 0.03772), (-0.1461, -0.3527, 0.1457), (-0.2123, -0.5124, 0.3076), (-0.2703, -0.6525, 0.4988), (-0.3179, -0.7675, 0.6901), (-0.3533, -0.8531, 0.8526), (-0.3752, -0.9059, 0.9614), (-0.3827, -0.9239, 1.0), (0.0001553, 0.000781, 6.341e-07), (-0.03789, -0.1905, 0.03772), (-0.07448, -0.3744, 0.1457), (-0.1082, -0.544, 0.3076), (-0.1378, -0.6927, 0.4988), (-0.1621, -0.8148, 0.6901), (-0.1801, -0.9056, 0.8526), (-0.1913, -0.9617, 0.9614), (-0.1951, -0.9808, 1.0), (-2.883e-09, 0.0007963, 6.341e-07), (7.03e-07, -0.1942, 0.03772), (1.382e-06, -0.3818, 0.1457), (2.008e-06, -0.5547, 0.3076), (2.557e-06, -0.7063, 0.4988), (3.007e-06, -0.8308, 0.6901), (3.343e-06, -0.9233, 0.8526), (3.549e-06, -0.9805, 0.9614), (3.62e-06, -1.0, 1.0), (-0.0001553, 0.000781, 6.341e-07), (0.03789, -0.1905, 0.03772), (0.07448, -0.3744, 0.1457), (0.1082, -0.544, 0.3076), (0.1378, -0.6927, 0.4988), (0.1621, -0.8148, 0.6901), (0.1801, -0.9056, 0.8526), (0.1913, -0.9617, 0.9614), (0.1951, -0.9808, 1.0), (-0.0003047, 0.0007357, 6.341e-07), (0.07432, -0.1794, 0.03772), (0.1461, -0.3527, 0.1457), (0.2123, -0.5124, 0.3076), (0.2703, -0.6525, 0.4988), (0.3179, -0.7675, 0.6901), (0.3534, -0.8531, 0.8526), (0.3752, -0.9059, 0.9614), (0.3827, -0.9239, 1.0), (-0.0004424, 0.0006621, 6.341e-07), (0.1079, -0.1615, 0.03772), (0.2121, -0.3174, 0.1457), (0.3082, -0.4612, 0.3076), (0.3924, -0.5872, 0.4988), (0.4615, -0.6907, 0.6901), (0.513, -0.7677, 0.8526), (0.5447, -0.8152, 0.9614), (0.5556, -0.8315, 1.0), (-0.0005631, 0.000563, 6.341e-07), (0.1373, -0.1373, 0.03772), (0.2699, -0.2699, 0.1457), (0.3922, -0.3922, 0.3076), (0.4994, -0.4994, 0.4988), (0.5874, -0.5874, 0.6901), (0.6529, -0.6529, 0.8526), (0.6933, -0.6933, 0.9614), (0.7071, -0.7071, 1.0), (-0.0006621, 0.0004424, 6.341e-07), (0.1615, -0.1079, 0.03772), (0.3174, -0.2121, 0.1457), (0.4612, -0.3081, 0.3076), (0.5872, -0.3924, 0.4988), (0.6907, -0.4615, 0.6901), (0.7677, -0.513, 0.8526), (0.8153, -0.5447, 0.9614), (0.8315, -0.5556, 1.0), (-0.0007357, 0.0003047, 6.341e-07), (0.1794, -0.07432, 0.03772), (0.3527, -0.1461, 0.1457), (0.5124, -0.2123, 0.3076), (0.6525, -0.2703, 0.4988), (0.7675, -0.3179, 0.6901), (0.8531, -0.3533, 0.8526), (0.9059, -0.3752, 0.9614), (0.9239, -0.3827, 1.0), (-0.000781, 0.0001553, 6.341e-07), (0.1905, -0.03789, 0.03772), (0.3744, -0.07448, 0.1457), (0.544, -0.1082, 0.3076), (0.6927, -0.1378, 0.4988), (0.8148, -0.1621, 0.6901), (0.9056, -0.1801, 0.8526), (0.9617, -0.1913, 0.9614), (0.9808, -0.1951, 1.0), (-0.0007963, -5.765e-09, 6.341e-07), (0.1942, 1.406e-06, 0.03772), (0.3818, 2.764e-06, 0.1457), (0.5547, 4.016e-06, 0.3076), (0.7063, 5.113e-06, 0.4988), (0.8308, 6.015e-06, 0.6901), (0.9233, 6.685e-06, 0.8526), (0.9805, 7.099e-06, 0.9614), (1.0, 7.24e-06, 1.0), (0.0007963, 0.0, 6.341e-07), (-0.1942, 0.0, 0.03772), (0.000781, 0.0001553, 6.341e-07), (-0.1905, -0.03789, 0.03772), (-0.000781, 0.0001553, 6.341e-07), (0.1905, -0.03789, 0.03772), (-0.0007963, -5.765e-09, 6.341e-07), (0.1942, 1.406e-06, 0.03772)], [], [(18, 17, 0, 1), (19, 18, 1, 2), (20, 19, 2, 3), (21, 20, 3, 4), (22, 21, 4, 5), (23, 22, 5, 6), (24, 23, 6, 7), (25, 24, 7, 8), (26, 25, 8, 9), (27, 26, 9, 10), (28, 27, 10, 11), (29, 28, 11, 12), (30, 29, 12, 13), (31, 30, 13, 14), (32, 31, 14, 15), (33, 32, 15, 16), (35, 34, 17, 18), (36, 35, 18, 19), (37, 36, 19, 20), (38, 37, 20, 21), (39, 38, 21, 22), (40, 39, 22, 23), (41, 40, 23, 24), (42, 41, 24, 25), (43, 42, 25, 26), (44, 43, 26, 27), (45, 44, 27, 28), (46, 45, 28, 29), (47, 46, 29, 30), (48, 47, 30, 31), (49, 48, 31, 32), (50, 49, 32, 33), (52, 51, 34, 35), (53, 52, 35, 36), (54, 53, 36, 37), (55, 54, 37, 38), (56, 55, 38, 39), (57, 56, 39, 40), (58, 57, 40, 41), (59, 58, 41, 42), (60, 59, 42, 43), (61, 60, 43, 44), (62, 61, 44, 45), (63, 62, 45, 46), (64, 63, 46, 47), (65, 64, 47, 48), (66, 65, 48, 49), (67, 66, 49, 50), (69, 68, 51, 52), (70, 69, 52, 53), (71, 70, 53, 54), (72, 71, 54, 55), (73, 72, 55, 56), (74, 73, 56, 57), (75, 74, 57, 58), (76, 75, 58, 59), (77, 76, 59, 60), (78, 77, 60, 61), (79, 78, 61, 62), (80, 79, 62, 63), (81, 80, 63, 64), (82, 81, 64, 65), (83, 82, 65, 66), (84, 83, 66, 67), (86, 85, 68, 69), (87, 86, 69, 70), (88, 87, 70, 71), (89, 88, 71, 72), (90, 89, 72, 73), (91, 90, 73, 74), (92, 91, 74, 75), (93, 92, 75, 76), (94, 93, 76, 77), (95, 94, 77, 78), (96, 95, 78, 79), (97, 96, 79, 80), (98, 97, 80, 81), (99, 98, 81, 82), (100, 99, 82, 83), (101, 100, 83, 84), (103, 102, 85, 86), (104, 103, 86, 87), (105, 104, 87, 88), (106, 105, 88, 89), (107, 106, 89, 90), (108, 107, 90, 91), (109, 108, 91, 92), (110, 109, 92, 93), (111, 110, 93, 94), (112, 111, 94, 95), (113, 112, 95, 96), (114, 113, 96, 97), (115, 114, 97, 98), (116, 115, 98, 99), (117, 116, 99, 100), (118, 117, 100, 101), (120, 119, 102, 103), (121, 120, 103, 104), (122, 121, 104, 105), (123, 122, 105, 106), (124, 123, 106, 107), (125, 124, 107, 108), (126, 125, 108, 109), (127, 126, 109, 110), (128, 127, 110, 111), (129, 128, 111, 112), (130, 129, 112, 113), (131, 130, 113, 114), (132, 131, 114, 115), (133, 132, 115, 116), (134, 133, 116, 117), (135, 134, 117, 118), (137, 136, 119, 120), (138, 137, 120, 121), (139, 138, 121, 122), (140, 139, 122, 123), (141, 140, 123, 124), (142, 141, 124, 125), (143, 142, 125, 126), (144, 143, 126, 127), (145, 144, 127, 128), (146, 145, 128, 129), (147, 146, 129, 130), (148, 147, 130, 131), (149, 148, 131, 132), (150, 149, 132, 133), (151, 150, 133, 134), (152, 151, 134, 135), (154, 153, 136, 137), (155, 154, 137, 138), (156, 155, 138, 139), (157, 156, 139, 140), (158, 157, 140, 141), (159, 158, 141, 142), (160, 159, 142, 143), (161, 160, 143, 144), (162, 161, 144, 145), (163, 162, 145, 146), (164, 163, 146, 147), (165, 164, 147, 148), (166, 165, 148, 149), (167, 166, 149, 150), (168, 167, 150, 151), (169, 168, 151, 152), (171, 170, 153, 154), (172, 171, 154, 155), (173, 172, 155, 156), (174, 173, 156, 157), (175, 174, 157, 158), (176, 175, 158, 159), (177, 176, 159, 160), (178, 177, 160, 161), (179, 178, 161, 162), (180, 179, 162, 163), (181, 180, 163, 164), (182, 181, 164, 165), (183, 182, 165, 166), (184, 183, 166, 167), (185, 184, 167, 168), (186, 185, 168, 169), (188, 187, 170, 171), (189, 188, 171, 172), (190, 189, 172, 173), (191, 190, 173, 174), (192, 191, 174, 175), (193, 192, 175, 176), (194, 193, 176, 177), (195, 194, 177, 178), (196, 195, 178, 179), (197, 196, 179, 180), (198, 197, 180, 181), (199, 198, 181, 182), (200, 199, 182, 183), (201, 200, 183, 184), (202, 201, 184, 185), (203, 202, 185, 186), (205, 204, 187, 188), (206, 205, 188, 189), (207, 206, 189, 190), (208, 207, 190, 191), (209, 208, 191, 192), (210, 209, 192, 193), (211, 210, 193, 194), (212, 211, 194, 195), (213, 212, 195, 196), (214, 213, 196, 197), (215, 214, 197, 198), (216, 215, 198, 199), (217, 216, 199, 200), (218, 217, 200, 201), (219, 218, 201, 202), (220, 219, 202, 203), (222, 221, 204, 205), (223, 222, 205, 206), (224, 223, 206, 207), (225, 224, 207, 208), (226, 225, 208, 209), (227, 226, 209, 210), (228, 227, 210, 211), (229, 228, 211, 212), (230, 229, 212, 213), (231, 230, 213, 214), (232, 231, 214, 215), (233, 232, 215, 216), (234, 233, 216, 217), (235, 234, 217, 218), (236, 235, 218, 219), (237, 236, 219, 220), (239, 238, 221, 222), (240, 239, 222, 223), (241, 240, 223, 224), (242, 241, 224, 225), (243, 242, 225, 226), (244, 243, 226, 227), (245, 244, 227, 228), (246, 245, 228, 229), (247, 246, 229, 230), (248, 247, 230, 231), (249, 248, 231, 232), (250, 249, 232, 233), (251, 250, 233, 234), (252, 251, 234, 235), (253, 252, 235, 236), (254, 253, 236, 237), (256, 255, 238, 239), (257, 256, 239, 240), (258, 257, 240, 241), (259, 258, 241, 242), (260, 259, 242, 243), (261, 260, 243, 244), (262, 261, 244, 245), (263, 262, 245, 246), (264, 263, 246, 247), (265, 264, 247, 248), (266, 265, 248, 249), (267, 266, 249, 250), (268, 267, 250, 251), (269, 268, 251, 252), (270, 269, 252, 253), (271, 270, 253, 254), (273, 272, 255, 256), (274, 273, 256, 257), (275, 274, 257, 258), (276, 275, 258, 259), (277, 276, 259, 260), (278, 277, 260, 261), (279, 278, 261, 262), (280, 279, 262, 263), (281, 280, 263, 264), (282, 281, 264, 265), (283, 282, 265, 266), (284, 283, 266, 267), (285, 284, 267, 268), (286, 285, 268, 269), (287, 286, 269, 270), (288, 287, 270, 271), (300, 290, 289, 299), (301, 291, 290, 300), (302, 292, 291, 301), (303, 293, 292, 302), (304, 294, 293, 303), (305, 295, 294, 304), (306, 296, 295, 305), (307, 297, 296, 306), (308, 298, 297, 307), (310, 300, 299, 309), (311, 301, 300, 310), (312, 302, 301, 311), (313, 303, 302, 312), (314, 304, 303, 313), (315, 305, 304, 314), (316, 306, 305, 315), (317, 307, 306, 316), (319, 310, 309, 318), (320, 311, 310, 319), (321, 312, 311, 320), (322, 313, 312, 321), (323, 314, 313, 322), (324, 315, 314, 323), (325, 316, 315, 324), (326, 317, 316, 325), (328, 319, 318, 327), (329, 320, 319, 328), (330, 321, 320, 329), (331, 322, 321, 330), (332, 323, 322, 331), (333, 324, 323, 332), (334, 325, 324, 333), (335, 326, 325, 334), (337, 328, 327, 336), (338, 329, 328, 337), (339, 330, 329, 338), (340, 331, 330, 339), (341, 332, 331, 340), (342, 333, 332, 341), (343, 334, 333, 342), (344, 335, 334, 343), (346, 337, 336, 345), (347, 338, 337, 346), (348, 339, 338, 347), (349, 340, 339, 348), (350, 341, 340, 349), (351, 342, 341, 350), (352, 343, 342, 351), (353, 344, 343, 352), (355, 346, 345, 354), (356, 347, 346, 355), (357, 348, 347, 356), (358, 349, 348, 357), (359, 350, 349, 358), (360, 351, 350, 359), (361, 352, 351, 360), (362, 353, 352, 361), (364, 355, 354, 363), (365, 356, 355, 364), (366, 357, 356, 365), (367, 358, 357, 366), (368, 359, 358, 367), (369, 360, 359, 368), (370, 361, 360, 369), (371, 362, 361, 370), (373, 364, 363, 372), (374, 365, 364, 373), (375, 366, 365, 374), (376, 367, 366, 375), (377, 368, 367, 376), (378, 369, 368, 377), (379, 370, 369, 378), (380, 371, 370, 379), (382, 373, 372, 381), (383, 374, 373, 382), (384, 375, 374, 383), (385, 376, 375, 384), (386, 377, 376, 385), (387, 378, 377, 386), (388, 379, 378, 387), (389, 380, 379, 388), (391, 382, 381, 390), (392, 383, 382, 391), (393, 384, 383, 392), (394, 385, 384, 393), (395, 386, 385, 394), (396, 387, 386, 395), (397, 388, 387, 396), (398, 389, 388, 397), (400, 391, 390, 399), (401, 392, 391, 400), (402, 393, 392, 401), (403, 394, 393, 402), (404, 395, 394, 403), (405, 396, 395, 404), (406, 397, 396, 405), (407, 398, 397, 406), (409, 400, 399, 408), (410, 401, 400, 409), (411, 402, 401, 410), (412, 403, 402, 411), (413, 404, 403, 412), (414, 405, 404, 413), (415, 406, 405, 414), (416, 407, 406, 415), (418, 409, 408, 417), (419, 410, 409, 418), (420, 411, 410, 419), (421, 412, 411, 420), (422, 413, 412, 421), (423, 414, 413, 422), (424, 415, 414, 423), (425, 416, 415, 424), (427, 418, 417, 426), (428, 419, 418, 427), (429, 420, 419, 428), (430, 421, 420, 429), (431, 422, 421, 430), (432, 423, 422, 431), (433, 424, 423, 432), (434, 425, 424, 433), (437, 427, 426, 436), (438, 428, 427, 437), (439, 429, 428, 438), (440, 430, 429, 439), (441, 431, 430, 440), (442, 432, 431, 441), (443, 433, 432, 442), (444, 434, 433, 443), (445, 435, 434, 444), (456, 455, 446, 447), (457, 456, 447, 448), (458, 457, 448, 449), (459, 458, 449, 450), (460, 459, 450, 451), (461, 460, 451, 452), (462, 461, 452, 453), (463, 462, 453, 454), (465, 464, 455, 456), (466, 465, 456, 457), (467, 466, 457, 458), (468, 467, 458, 459), (469, 468, 459, 460), (470, 469, 460, 461), (471, 470, 461, 462), (472, 471, 462, 463), (474, 473, 464, 465), (475, 474, 465, 466), (476, 475, 466, 467), (477, 476, 467, 468), (478, 477, 468, 469), (479, 478, 469, 470), (480, 479, 470, 471), (481, 480, 471, 472), (483, 482, 473, 474), (484, 483, 474, 475), (485, 484, 475, 476), (486, 485, 476, 477), (487, 486, 477, 478), (488, 487, 478, 479), (489, 488, 479, 480), (490, 489, 480, 481), (492, 491, 482, 483), (493, 492, 483, 484), (494, 493, 484, 485), (495, 494, 485, 486), (496, 495, 486, 487), (497, 496, 487, 488), (498, 497, 488, 489), (499, 498, 489, 490), (501, 500, 491, 492), (502, 501, 492, 493), (503, 502, 493, 494), (504, 503, 494, 495), (505, 504, 495, 496), (506, 505, 496, 497), (507, 506, 497, 498), (508, 507, 498, 499), (510, 509, 500, 501), (511, 510, 501, 502), (512, 511, 502, 503), (513, 512, 503, 504), (514, 513, 504, 505), (515, 514, 505, 506), (516, 515, 506, 507), (517, 516, 507, 508), (519, 518, 509, 510), (520, 519, 510, 511), (521, 520, 511, 512), (522, 521, 512, 513), (523, 522, 513, 514), (524, 523, 514, 515), (525, 524, 515, 516), (526, 525, 516, 517), (528, 527, 518, 519), (529, 528, 519, 520), (530, 529, 520, 521), (531, 530, 521, 522), (532, 531, 522, 523), (533, 532, 523, 524), (534, 533, 524, 525), (535, 534, 525, 526), (537, 536, 527, 528), (538, 537, 528, 529), (539, 538, 529, 530), (540, 539, 530, 531), (541, 540, 531, 532), (542, 541, 532, 533), (543, 542, 533, 534), (544, 543, 534, 535), (546, 545, 536, 537), (547, 546, 537, 538), (548, 547, 538, 539), (549, 548, 539, 540), (550, 549, 540, 541), (551, 550, 541, 542), (552, 551, 542, 543), (553, 552, 543, 544), (555, 554, 545, 546), (556, 555, 546, 547), (557, 556, 547, 548), (558, 557, 548, 549), (559, 558, 549, 550), (560, 559, 550, 551), (561, 560, 551, 552), (562, 561, 552, 553), (564, 563, 554, 555), (565, 564, 555, 556), (566, 565, 556, 557), (567, 566, 557, 558), (568, 567, 558, 559), (569, 568, 559, 560), (570, 569, 560, 561), (571, 570, 561, 562), (573, 572, 563, 564), (574, 573, 564, 565), (575, 574, 565, 566), (576, 575, 566, 567), (577, 576, 567, 568), (578, 577, 568, 569), (579, 578, 569, 570), (580, 579, 570, 571), (582, 581, 572, 573), (583, 582, 573, 574), (584, 583, 574, 575), (585, 584, 575, 576), (586, 585, 576, 577), (587, 586, 577, 578), (588, 587, 578, 579), (589, 588, 579, 580), (591, 590, 581, 582), (592, 591, 582, 583), (593, 592, 583, 584), (594, 593, 584, 585), (595, 594, 585, 586), (596, 595, 586, 587), (597, 596, 587, 588), (598, 597, 588, 589), (602, 600, 599, 601), (606, 604, 603, 605), (617, 608, 607, 616), (618, 609, 608, 617), (619, 610, 609, 618), (620, 611, 610, 619), (621, 612, 611, 620), (622, 613, 612, 621), (623, 614, 613, 622), (624, 615, 614, 623), (626, 617, 616, 625), (627, 618, 617, 626), (628, 619, 618, 627), (629, 620, 619, 628), (630, 621, 620, 629), (631, 622, 621, 630), (632, 623, 622, 631), (633, 624, 623, 632), (635, 626, 625, 634), (636, 627, 626, 635), (637, 628, 627, 636), (638, 629, 628, 637), (639, 630, 629, 638), (640, 631, 630, 639), (641, 632, 631, 640), (642, 633, 632, 641), (644, 635, 634, 643), (645, 636, 635, 644), (646, 637, 636, 645), (647, 638, 637, 646), (648, 639, 638, 647), (649, 640, 639, 648), (650, 641, 640, 649), (651, 642, 641, 650), (653, 644, 643, 652), (654, 645, 644, 653), (655, 646, 645, 654), (656, 647, 646, 655), (657, 648, 647, 656), (658, 649, 648, 657), (659, 650, 649, 658), (660, 651, 650, 659), (662, 653, 652, 661), (663, 654, 653, 662), (664, 655, 654, 663), (665, 656, 655, 664), (666, 657, 656, 665), (667, 658, 657, 666), (668, 659, 658, 667), (669, 660, 659, 668), (671, 662, 661, 670), (672, 663, 662, 671), (673, 664, 663, 672), (674, 665, 664, 673), (675, 666, 665, 674), (676, 667, 666, 675), (677, 668, 667, 676), (678, 669, 668, 677), (680, 671, 670, 679), (681, 672, 671, 680), (682, 673, 672, 681), (683, 674, 673, 682), (684, 675, 674, 683), (685, 676, 675, 684), (686, 677, 676, 685), (687, 678, 677, 686), (689, 680, 679, 688), (690, 681, 680, 689), (691, 682, 681, 690), (692, 683, 682, 691), (693, 684, 683, 692), (694, 685, 684, 693), (695, 686, 685, 694), (696, 687, 686, 695), (698, 689, 688, 697), (699, 690, 689, 698), (700, 691, 690, 699), (701, 692, 691, 700), (702, 693, 692, 701), (703, 694, 693, 702), (704, 695, 694, 703), (705, 696, 695, 704), (707, 698, 697, 706), (708, 699, 698, 707), (709, 700, 699, 708), (710, 701, 700, 709), (711, 702, 701, 710), (712, 703, 702, 711), (713, 704, 703, 712), (714, 705, 704, 713), (716, 707, 706, 715), (717, 708, 707, 716), (718, 709, 708, 717), (719, 710, 709, 718), (720, 711, 710, 719), (721, 712, 711, 720), (722, 713, 712, 721), (723, 714, 713, 722), (725, 716, 715, 724), (726, 717, 716, 725), (727, 718, 717, 726), (728, 719, 718, 727), (729, 720, 719, 728), (730, 721, 720, 729), (731, 722, 721, 730), (732, 723, 722, 731), (734, 725, 724, 733), (735, 726, 725, 734), (736, 727, 726, 735), (737, 728, 727, 736), (738, 729, 728, 737), (739, 730, 729, 738), (740, 731, 730, 739), (741, 732, 731, 740), (743, 734, 733, 742), (744, 735, 734, 743), (745, 736, 735, 744), (746, 737, 736, 745), (747, 738, 737, 746), (748, 739, 738, 747), (749, 740, 739, 748), (750, 741, 740, 749), (752, 743, 742, 751), (753, 744, 743, 752), (754, 745, 744, 753), (755, 746, 745, 754), (756, 747, 746, 755), (757, 748, 747, 756), (758, 749, 748, 757), (759, 750, 749, 758), (763, 762, 760, 761), (767, 766, 764, 765)])
me_xyz_function.materials.append(mat_material)
me_xyz_function.use_remesh_preserve_volume = False
me_xyz_function.use_remesh_preserve_attributes = False
me_xyz_function.use_mirror_vertex_groups = False
me_xyz_function.update()
me_cilindro_002 = bpy.data.meshes.new('Cilindro.002')
me_cilindro_002.from_pydata([(-0.6503, 3.269, -0.007241), (-1.276, 3.08, -0.007241), (-1.852, 2.772, -0.007241), (-2.357, 2.357, -0.007241), (-2.772, 1.852, -0.007241), (-3.08, 1.276, -0.007241), (-3.269, 0.6503, -0.007241), (-3.333, 3.238e-06, -0.007241), (-3.269, -0.6503, -0.007241), (-3.08, -1.276, -0.007241), (-2.772, -1.852, -0.007241), (-2.357, -2.357, -0.007241), (-1.852, -2.772, -0.007241), (-1.276, -3.08, -0.007241), (-0.6503, -3.269, -0.007241), (-9.811e-07, -3.333, -0.007241), (0.6503, -3.269, -0.007241), (1.276, -3.08, -0.007241), (1.852, -2.772, -0.007241), (2.357, -2.357, -0.007241), (2.772, -1.852, -0.007241), (3.08, -1.276, -0.007241), (3.269, -0.6503, -0.007241), (1.05e-07, 1.973e-08, 0.03276), (3.333, 2.714e-07, -0.007241), (3.269, 0.6503, -0.007241), (3.08, 1.276, -0.007241), (2.772, 1.852, -0.007241), (2.357, 2.357, -0.007241), (1.852, 2.772, -0.007241), (1.276, 3.08, -0.007241), (0.6503, 3.269, -0.007241), (1.05e-07, 3.333, -0.007241), (1.05e-07, 1.0, 0.01276), (0.1951, 0.9808, 0.01276), (0.3827, 0.9239, 0.01276), (0.5556, 0.8315, 0.01276), (0.7071, 0.7071, 0.01276), (0.8315, 0.5556, 0.01276), (0.9239, 0.3827, 0.01276), (0.9808, 0.1951, 0.01276), (1.0, 9.523e-08, 0.01276), (0.9808, -0.1951, 0.01276), (0.9239, -0.3827, 0.01276), (0.8315, -0.5556, 0.01276), (0.7071, -0.7071, 0.01276), (0.5556, -0.8315, 0.01276), (0.3827, -0.9239, 0.01276), (0.1951, -0.9808, 0.01276), (-2.208e-07, -1.0, 0.01276), (-0.1951, -0.9808, 0.01276), (-0.3827, -0.9239, 0.01276), (-0.5556, -0.8315, 0.01276), (-0.7071, -0.7071, 0.01276), (-0.8315, -0.5556, 0.01276), (-0.9239, -0.3827, 0.01276), (-0.9808, -0.1951, 0.01276), (-1.0, 9.853e-07, 0.01276), (-0.9808, 0.1951, 0.01276), (-0.9239, 0.3827, 0.01276), (-0.8315, 0.5556, 0.01276), (-0.7071, 0.7071, 0.01276), (-0.5556, 0.8315, 0.01276), (-0.3827, 0.9239, 0.01276), (-0.1951, 0.9808, 0.01276)], [], [(34, 33, 64, 63, 62, 61, 60, 59, 58, 57, 56, 55, 54, 53, 52, 51, 50, 49, 48, 47, 46, 45, 44, 43, 42, 41, 40, 39, 38, 37, 36, 35), (32, 31, 30, 29, 28, 27, 26, 25, 24, 22, 21, 20, 19, 18, 17, 16, 15, 14, 13, 12, 11, 10, 9, 8, 7, 6, 5, 4, 3, 2, 1, 0), (0, 23, 32), (1, 23, 0), (2, 23, 1), (3, 23, 2), (4, 23, 3), (5, 23, 4), (6, 23, 5), (7, 23, 6), (8, 23, 7), (9, 23, 8), (10, 23, 9), (11, 23, 10), (12, 23, 11), (13, 23, 12), (14, 23, 13), (15, 23, 14), (16, 23, 15), (17, 23, 16), (18, 23, 17), (19, 23, 18), (20, 23, 19), (21, 23, 20), (22, 23, 21), (24, 23, 22), (25, 23, 24), (26, 23, 25), (27, 23, 26), (28, 23, 27), (29, 23, 28), (30, 23, 29), (31, 23, 30), (32, 23, 31)])
me_cilindro_002.materials.append(mat_material_004)
me_cilindro_002.use_remesh_preserve_volume = False
me_cilindro_002.use_remesh_preserve_attributes = False
me_cilindro_002.use_mirror_vertex_groups = False
me_cilindro_002.update()
me_cilindro_001 = bpy.data.meshes.new('Cilindro.001')
me_cilindro_001.from_pydata([(5.657e-08, 3.333, -0.9849), (-0.6503, 3.269, -0.9849), (-1.276, 3.08, -0.9849), (-1.852, 2.772, -0.9849), (-2.357, 2.357, -0.9849), (-2.772, 1.852, -0.9849), (-3.08, 1.276, -0.9849), (-3.269, 0.6503, -0.9849), (-3.333, 5.112e-06, -0.9849), (-5.262e-07, 4.86e-06, -1.025), (-3.269, -0.6503, -0.9849), (-3.08, -1.276, -0.9849), (-2.772, -1.852, -0.9849), (-2.357, -2.357, -0.9849), (-1.852, -2.772, -0.9849), (-1.276, -3.08, -0.9849), (-0.6503, -3.269, -0.9849), (1.143e-06, -3.333, -0.9849), (0.6503, -3.269, -0.9849), (1.276, -3.08, -0.9849), (1.852, -2.772, -0.9849), (2.357, -2.357, -0.9849), (2.772, -1.852, -0.9849), (3.08, -1.276, -0.9849), (3.269, -0.6503, -0.9849), (3.333, 8.079e-06, -0.9849), (3.269, 0.6503, -0.9849), (3.08, 1.276, -0.9849), (2.772, 1.852, -0.9849), (2.357, 2.357, -0.9849), (1.852, 2.772, -0.9849), (1.276, 3.08, -0.9849), (0.6503, 3.269, -0.9849), (-2.348e-07, 1.0, -1.005), (0.1951, 0.9808, -1.005), (0.3827, 0.9239, -1.005), (0.5556, 0.8315, -1.005), (0.7071, 0.7071, -1.005), (0.8315, 0.5556, -1.005), (0.9239, 0.3827, -1.005), (0.9808, 0.1951, -1.005), (1.0, 4.936e-06, -1.005), (0.9808, -0.1951, -1.005), (0.9239, -0.3827, -1.005), (0.8315, -0.5556, -1.005), (0.7071, -0.7071, -1.005), (0.5556, -0.8315, -1.005), (0.3827, -0.9239, -1.005), (0.1951, -0.9808, -1.005), (-5.607e-07, -1.0, -1.005), (-0.1951, -0.9808, -1.005), (-0.3827, -0.9239, -1.005), (-0.5556, -0.8315, -1.005), (-0.7071, -0.7071, -1.005), (-0.8315, -0.5556, -1.005), (-0.9239, -0.3827, -1.005), (-0.9808, -0.1951, -1.005), (-1.0, 5.826e-06, -1.005), (-0.9808, 0.1951, -1.005), (-0.9239, 0.3827, -1.005), (-0.8315, 0.5556, -1.005), (-0.7071, 0.7071, -1.005), (-0.5556, 0.8315, -1.005), (-0.3827, 0.9239, -1.005), (-0.1951, 0.9808, -1.005), (5.657e-08, -3.333, 0.9842), (-0.6503, -3.269, 0.9842), (-1.276, -3.08, 0.9842), (-1.852, -2.772, 0.9842), (-2.357, -2.357, 0.9842), (-2.772, -1.852, 0.9842), (-3.08, -1.276, 0.9842), (-3.269, -0.6503, 0.9842), (-3.333, -6.203e-06, 0.9842), (-5.262e-07, -6.417e-06, 1.024), (-3.269, 0.6503, 0.9842), (-3.08, 1.276, 0.9842), (-2.772, 1.852, 0.9842), (-2.357, 2.357, 0.9842), (-1.852, 2.772, 0.9842), (-1.276, 3.08, 0.9842), (-0.6503, 3.269, 0.9842), (1.143e-06, 3.333, 0.9842), (0.6503, 3.269, 0.9842), (1.276, 3.08, 0.9842), (1.852, 2.772, 0.9842), (2.357, 2.357, 0.9842), (2.772, 1.852, 0.9842), (3.08, 1.276, 0.9842), (3.269, 0.6503, 0.9842), (3.333, -9.17e-06, 0.9842), (3.269, -0.6503, 0.9842), (3.08, -1.276, 0.9842), (2.772, -1.852, 0.9842), (2.357, -2.357, 0.9842), (1.852, -2.772, 0.9842), (1.276, -3.08, 0.9842), (0.6503, -3.269, 0.9842), (-2.348e-07, -1.0, 1.004), (-2.348e-07, -1.0, -0.9958), (0.1951, -0.9808, 1.004), (0.1951, -0.9808, -0.9958), (0.3827, -0.9239, 1.004), (0.3827, -0.9239, -0.9958), (0.5556, -0.8315, 1.004), (0.5556, -0.8315, -0.9958), (0.7071, -0.7071, 1.004), (0.7071, -0.7071, -0.9958), (0.8315, -0.5556, 1.004), (0.8315, -0.5556, -0.9958), (0.9239, -0.3827, 1.004), (0.9239, -0.3827, -0.9958), (0.9808, -0.1951, 1.004), (0.9808, -0.1951, -0.9958), (1.0, -6.26e-06, 1.004), (1.0, 1.705e-05, -0.9958), (0.9808, 0.1951, 1.004), (0.9808, 0.1951, -0.9958), (0.9239, 0.3827, 1.004), (0.9239, 0.3827, -0.9958), (0.8315, 0.5556, 1.004), (0.8315, 0.5556, -0.9958), (0.7071, 0.7071, 1.004), (0.7071, 0.7071, -0.9958), (0.5556, 0.8315, 1.004), (0.5556, 0.8315, -0.9958), (0.3827, 0.9239, 1.004), (0.3827, 0.9239, -0.9958), (0.1951, 0.9808, 1.004), (0.1951, 0.9808, -0.9958), (-5.607e-07, 1.0, 1.004), (-5.607e-07, 1.0, -0.9958), (-0.1951, 0.9808, 1.004), (-0.1951, 0.9808, -0.9958), (-0.3827, 0.9239, 1.004), (-0.3827, 0.9239, -0.9958), (-0.5556, 0.8315, 1.004), (-0.5556, 0.8315, -0.9958), (-0.7071, 0.7071, 1.004), (-0.7071, 0.7071, -0.9958), (-0.8315, 0.5556, 1.004), (-0.8315, 0.5556, -0.9958), (-0.9239, 0.3827, 1.004), (-0.9239, 0.3827, -0.9958), (-0.9808, 0.1951, 1.004), (-0.9808, 0.1951, -0.9958), (-1.0, -7.15e-06, 1.004), (-1.0, 1.616e-05, -0.9958), (-0.9808, -0.1951, 1.004), (-0.9808, -0.1951, -0.9958), (-0.9239, -0.3827, 1.004), (-0.9239, -0.3827, -0.9958), (-0.8315, -0.5556, 1.004), (-0.8315, -0.5556, -0.9958), (-0.7071, -0.7071, 1.004), (-0.7071, -0.7071, -0.9958), (-0.5556, -0.8315, 1.004), (-0.5556, -0.8315, -0.9958), (-0.3827, -0.9239, 1.004), (-0.3827, -0.9239, -0.9958), (-0.1951, -0.9808, 1.004), (-0.1951, -0.9808, -0.9958)], [], [(0, 9, 1), (1, 9, 2), (2, 9, 3), (3, 9, 4), (4, 9, 5), (5, 9, 6), (6, 9, 7), (7, 9, 8), (8, 9, 10), (10, 9, 11), (11, 9, 12), (12, 9, 13), (13, 9, 14), (14, 9, 15), (15, 9, 16), (16, 9, 17), (17, 9, 18), (18, 9, 19), (19, 9, 20), (20, 9, 21), (21, 9, 22), (22, 9, 23), (23, 9, 24), (24, 9, 25), (25, 9, 26), (26, 9, 27), (27, 9, 28), (28, 9, 29), (29, 9, 30), (30, 9, 31), (31, 9, 32), (32, 9, 0), (0, 1, 2, 3, 4, 5, 6, 7, 8, 10, 11, 12, 13, 14, 15, 16, 17, 18, 19, 20, 21, 22, 23, 24, 25, 26, 27, 28, 29, 30, 31, 32), (33, 34, 35, 36, 37, 38, 39, 40, 41, 42, 43, 44, 45, 46, 47, 48, 49, 50, 51, 52, 53, 54, 55, 56, 57, 58, 59, 60, 61, 62, 63, 64), (65, 74, 66), (66, 74, 67), (67, 74, 68), (68, 74, 69), (69, 74, 70), (70, 74, 71), (71, 74, 72), (72, 74, 73), (73, 74, 75), (75, 74, 76), (76, 74, 77), (77, 74, 78), (78, 74, 79), (79, 74, 80), (80, 74, 81), (81, 74, 82), (82, 74, 83), (83, 74, 84), (84, 74, 85), (85, 74, 86), (86, 74, 87), (87, 74, 88), (88, 74, 89), (89, 74, 90), (90, 74, 91), (91, 74, 92), (92, 74, 93), (93, 74, 94), (94, 74, 95), (95, 74, 96), (96, 74, 97), (97, 74, 65), (65, 66, 67, 68, 69, 70, 71, 72, 73, 75, 76, 77, 78, 79, 80, 81, 82, 83, 84, 85, 86, 87, 88, 89, 90, 91, 92, 93, 94, 95, 96, 97), (98, 99, 101, 100), (100, 101, 103, 102), (102, 103, 105, 104), (104, 105, 107, 106), (106, 107, 109, 108), (108, 109, 111, 110), (110, 111, 113, 112), (112, 113, 115, 114), (114, 115, 117, 116), (116, 117, 119, 118), (118, 119, 121, 120), (120, 121, 123, 122), (122, 123, 125, 124), (124, 125, 127, 126), (126, 127, 129, 128), (128, 129, 131, 130), (130, 131, 133, 132), (132, 133, 135, 134), (134, 135, 137, 136), (136, 137, 139, 138), (138, 139, 141, 140), (140, 141, 143, 142), (142, 143, 145, 144), (144, 145, 147, 146), (146, 147, 149, 148), (148, 149, 151, 150), (150, 151, 153, 152), (152, 153, 155, 154), (154, 155, 157, 156), (156, 157, 159, 158), (158, 159, 161, 160), (160, 161, 99, 98), (98, 100, 102, 104, 106, 108, 110, 112, 114, 116, 118, 120, 122, 124, 126, 128, 130, 132, 134, 136, 138, 140, 142, 144, 146, 148, 150, 152, 154, 156, 158, 160)])
me_cilindro_001.materials.append(mat_material_003)
me_cilindro_001.use_remesh_preserve_volume = False
me_cilindro_001.use_remesh_preserve_attributes = False
me_cilindro_001.use_mirror_vertex_groups = False
me_cilindro_001.update()
me_sphere = bpy.data.meshes.new('Sphere')
me_sphere.from_pydata([(0.03806, 0.1913, 0.9808), (0.07466, 0.3753, 0.9239), (0.1084, 0.5449, 0.8315), (0.1379, 0.6935, 0.7071), (0.1622, 0.8155, 0.5556), (0.1802, 0.9061, 0.3827), (0.1913, 0.9619, 0.1951), (0.1951, 0.9808, 7.55e-08), (0.1913, 0.9619, -0.1951), (0.1802, 0.9061, -0.3827), (0.1622, 0.8155, -0.5556), (0.1379, 0.6935, -0.7071), (0.1084, 0.5449, -0.8315), (0.07466, 0.3753, -0.9239), (0.03806, 0.1913, -0.9808), (0.07466, 0.1802, 0.9808), (0.1464, 0.3536, 0.9239), (0.2126, 0.5133, 0.8315), (0.2706, 0.6533, 0.7071), (0.3182, 0.7682, 0.5556), (0.3536, 0.8536, 0.3827), (0.3753, 0.9061, 0.1951), (0.3827, 0.9239, 7.55e-08), (0.3753, 0.9061, -0.1951), (0.3536, 0.8536, -0.3827), (0.3182, 0.7682, -0.5556), (0.2706, 0.6533, -0.7071), (0.2126, 0.5133, -0.8315), (0.1464, 0.3536, -0.9239), (0.07466, 0.1802, -0.9808), (0.1084, 0.1622, 0.9808), (0.2126, 0.3182, 0.9239), (0.3087, 0.4619, 0.8315), (0.3928, 0.5879, 0.7071), (0.4619, 0.6913, 0.5556), (0.5133, 0.7682, 0.3827), (0.5449, 0.8155, 0.1951), (0.5556, 0.8315, 7.55e-08), (0.5449, 0.8155, -0.1951), (0.5133, 0.7682, -0.3827), (0.4619, 0.6913, -0.5556), (0.3928, 0.5879, -0.7071), (0.3087, 0.4619, -0.8315), (0.2126, 0.3182, -0.9239), (0.1084, 0.1622, -0.9808), (0.1379, 0.1379, 0.9808), (0.2706, 0.2706, 0.9239), (0.3928, 0.3928, 0.8315), (0.5, 0.5, 0.7071), (0.5879, 0.5879, 0.5556), (0.6533, 0.6533, 0.3827), (0.6935, 0.6935, 0.1951), (0.7071, 0.7071, 7.55e-08), (0.6935, 0.6935, -0.1951), (0.6533, 0.6533, -0.3827), (0.5879, 0.5879, -0.5556), (0.5, 0.5, -0.7071), (0.3928, 0.3928, -0.8315), (0.2706, 0.2706, -0.9239), (0.1379, 0.1379, -0.9808), (0.1622, 0.1084, 0.9808), (0.3182, 0.2126, 0.9239), (0.4619, 0.3087, 0.8315), (0.5879, 0.3928, 0.7071), (0.6913, 0.4619, 0.5556), (0.7682, 0.5133, 0.3827), (0.8155, 0.5449, 0.1951), (0.8315, 0.5556, 7.55e-08), (0.8155, 0.5449, -0.1951), (0.7682, 0.5133, -0.3827), (0.6913, 0.4619, -0.5556), (0.5879, 0.3928, -0.7071), (0.4619, 0.3087, -0.8315), (0.3182, 0.2126, -0.9239), (0.1622, 0.1084, -0.9808), (0.0, -3.258e-07, -1.0), (0.1802, 0.07466, 0.9808), (0.3536, 0.1464, 0.9239), (0.5133, 0.2126, 0.8315), (0.6533, 0.2706, 0.7071), (0.7682, 0.3182, 0.5556), (0.8536, 0.3536, 0.3827), (0.9061, 0.3753, 0.1951), (0.9239, 0.3827, 7.55e-08), (0.9061, 0.3753, -0.1951), (0.8536, 0.3536, -0.3827), (0.7682, 0.3182, -0.5556), (0.6533, 0.2706, -0.7071), (0.5133, 0.2126, -0.8315), (0.3536, 0.1464, -0.9239), (0.1802, 0.07466, -0.9808), (0.1913, 0.03806, 0.9808), (0.3753, 0.07466, 0.9239), (0.5449, 0.1084, 0.8315), (0.6935, 0.1379, 0.7071), (0.8155, 0.1622, 0.5556), (0.9061, 0.1802, 0.3827), (0.9619, 0.1913, 0.1951), (0.9808, 0.1951, 7.55e-08), (0.9619, 0.1913, -0.1951), (0.9061, 0.1802, -0.3827), (0.8155, 0.1622, -0.5556), (0.6935, 0.1379, -0.7071), (0.5449, 0.1084, -0.8315), (0.3753, 0.07466, -0.9239), (0.1913, 0.03806, -0.9808), (0.1951, -3.266e-07, 0.9808), (0.3827, -3.192e-07, 0.9239), (0.5556, -3.117e-07, 0.8315), (0.7071, -3.192e-07, 0.7071), (0.8315, -3.341e-07, 0.5556), (0.9239, -2.745e-07, 0.3827), (0.9808, -3.937e-07, 0.1951), (1.0, -3.788e-07, 7.55e-08), (0.9808, -3.937e-07, -0.1951), (0.9239, -2.298e-07, -0.3827), (0.8315, -3.341e-07, -0.5556), (0.7071, -3.192e-07, -0.7071), (0.5556, -3.415e-07, -0.8315), (0.3827, -3.043e-07, -0.9239), (0.1951, -3.08e-07, -0.9808), (0.1913, -0.03806, 0.9808), (0.3753, -0.07466, 0.9239), (0.5449, -0.1084, 0.8315), (0.6935, -0.138, 0.7071), (0.8155, -0.1622, 0.5556), (0.9061, -0.1802, 0.3827), (0.9619, -0.1913, 0.1951), (0.9808, -0.1951, 7.55e-08), (0.9619, -0.1913, -0.1951), (0.9061, -0.1802, -0.3827), (0.8155, -0.1622, -0.5556), (0.6935, -0.138, -0.7071), (0.5449, -0.1084, -0.8315), (0.3753, -0.07466, -0.9239), (0.1913, -0.03806, -0.9808), (0.1802, -0.07466, 0.9808), (0.3536, -0.1464, 0.9239), (0.5133, -0.2126, 0.8315), (0.6533, -0.2706, 0.7071), (0.7682, -0.3182, 0.5556), (0.8536, -0.3536, 0.3827), (0.9061, -0.3753, 0.1951), (0.9239, -0.3827, 7.55e-08), (0.9061, -0.3753, -0.1951), (0.8536, -0.3536, -0.3827), (0.7682, -0.3182, -0.5556), (0.6533, -0.2706, -0.7071), (0.5133, -0.2126, -0.8315), (0.3536, -0.1464, -0.9239), (0.1802, -0.07466, -0.9808), (0.1622, -0.1084, 0.9808), (0.3182, -0.2126, 0.9239), (0.4619, -0.3087, 0.8315), (0.5879, -0.3928, 0.7071), (0.6913, -0.4619, 0.5556), (0.7682, -0.5133, 0.3827), (0.8155, -0.5449, 0.1951), (0.8315, -0.5556, 7.55e-08), (0.8155, -0.5449, -0.1951), (0.7682, -0.5133, -0.3827), (0.6913, -0.4619, -0.5556), (0.5879, -0.3928, -0.7071), (0.4619, -0.3087, -0.8315), (0.3182, -0.2126, -0.9239), (0.1622, -0.1084, -0.9808), (0.1379, -0.138, 0.9808), (0.2706, -0.2706, 0.9239), (0.3928, -0.3928, 0.8315), (0.5, -0.5, 0.7071), (0.5879, -0.5879, 0.5556), (0.6533, -0.6533, 0.3827), (0.6935, -0.6935, 0.1951), (0.7071, -0.7071, 7.55e-08), (0.6935, -0.6935, -0.1951), (0.6533, -0.6533, -0.3827), (0.5879, -0.5879, -0.5556), (0.5, -0.5, -0.7071), (0.3928, -0.3928, -0.8315), (0.2706, -0.2706, -0.9239), (0.1379, -0.138, -0.9808), (0.1084, -0.1622, 0.9808), (0.2126, -0.3182, 0.9239), (0.3087, -0.4619, 0.8315), (0.3928, -0.5879, 0.7071), (0.4619, -0.6913, 0.5556), (0.5133, -0.7682, 0.3827), (0.5449, -0.8155, 0.1951), (0.5556, -0.8315, 7.55e-08), (0.5449, -0.8155, -0.1951), (0.5133, -0.7682, -0.3827), (0.4619, -0.6913, -0.5556), (0.3928, -0.5879, -0.7071), (0.3087, -0.4619, -0.8315), (0.2126, -0.3182, -0.9239), (0.1084, -0.1622, -0.9808), (0.07466, -0.1802, 0.9808), (0.1464, -0.3536, 0.9239), (0.2126, -0.5133, 0.8315), (0.2706, -0.6533, 0.7071), (0.3182, -0.7682, 0.5556), (0.3536, -0.8536, 0.3827), (0.3753, -0.9061, 0.1951), (0.3827, -0.9239, 7.55e-08), (0.3753, -0.9061, -0.1951), (0.3536, -0.8536, -0.3827), (0.3182, -0.7682, -0.5556), (0.2706, -0.6533, -0.7071), (0.2126, -0.5133, -0.8315), (0.1464, -0.3536, -0.9239), (0.07466, -0.1802, -0.9808), (0.03806, -0.1913, 0.9808), (0.07466, -0.3753, 0.9239), (0.1084, -0.5449, 0.8315), (0.1379, -0.6935, 0.7071), (0.1622, -0.8155, 0.5556), (0.1802, -0.9061, 0.3827), (0.1913, -0.9619, 0.1951), (0.1951, -0.9808, 7.55e-08), (0.1913, -0.9619, -0.1951), (0.1802, -0.9061, -0.3827), (0.1622, -0.8155, -0.5556), (0.1379, -0.6935, -0.7071), (0.1084, -0.5449, -0.8315), (0.07466, -0.3753, -0.9239), (0.03806, -0.1913, -0.9808), (-7.212e-09, -0.1951, 0.9808), (4.122e-08, -0.3827, 0.9239), (2.632e-08, -0.5556, 0.8315), (-2.584e-08, -0.7071, 0.7071), (-8.544e-08, -0.8315, 0.5556), (6.357e-08, -0.9239, 0.3827), (-8.544e-08, -0.9808, 0.1951), (-1.003e-07, -1.0, 7.55e-08), (-8.544e-08, -0.9808, -0.1951), (6.357e-08, -0.9239, -0.3827), (-8.544e-08, -0.8315, -0.5556), (-2.584e-08, -0.7071, -0.7071), (-1.094e-08, -0.5556, -0.8315), (3.964e-09, -0.3827, -0.9239), (3.964e-09, -0.1951, -0.9808), (-0.03806, -0.1913, 0.9808), (-0.07466, -0.3753, 0.9239), (-0.1084, -0.5449, 0.8315), (-0.1379, -0.6935, 0.7071), (-0.1622, -0.8155, 0.5556), (-0.1802, -0.9061, 0.3827), (-0.1913, -0.9619, 0.1951), (-0.1951, -0.9808, 7.55e-08), (-0.1913, -0.9619, -0.1951), (-0.1802, -0.9061, -0.3827), (-0.1622, -0.8155, -0.5556), (-0.1379, -0.6935, -0.7071), (-0.1084, -0.5449, -0.8315), (-0.07466, -0.3753, -0.9239), (-0.03806, -0.1913, -0.9808), (-0.07466, -0.1802, 0.9808), (-0.1464, -0.3536, 0.9239), (-0.2126, -0.5133, 0.8315), (-0.2706, -0.6533, 0.7071), (-0.3182, -0.7682, 0.5556), (-0.3536, -0.8536, 0.3827), (-0.3753, -0.9061, 0.1951), (-0.3827, -0.9239, 7.55e-08), (-0.3753, -0.9061, -0.1951), (-0.3536, -0.8536, -0.3827), (-0.3182, -0.7682, -0.5556), (-0.2706, -0.6533, -0.7071), (-0.2126, -0.5133, -0.8315), (-0.1464, -0.3536, -0.9239), (-0.07466, -0.1802, -0.9808), (-1.81e-07, -5.968e-07, 1.0), (-0.1084, -0.1622, 0.9808), (-0.2126, -0.3182, 0.9239), (-0.3087, -0.4619, 0.8315), (-0.3928, -0.5879, 0.7071), (-0.4619, -0.6913, 0.5556), (-0.5133, -0.7682, 0.3827), (-0.5449, -0.8155, 0.1951), (-0.5556, -0.8315, 7.55e-08), (-0.5449, -0.8155, -0.1951), (-0.5133, -0.7682, -0.3827), (-0.4619, -0.6913, -0.5556), (-0.3928, -0.5879, -0.7071), (-0.3087, -0.4619, -0.8315), (-0.2126, -0.3182, -0.9239), (-0.1084, -0.1622, -0.9808), (-0.1379, -0.138, 0.9808), (-0.2706, -0.2706, 0.9239), (-0.3928, -0.3928, 0.8315), (-0.5, -0.5, 0.7071), (-0.5879, -0.5879, 0.5556), (-0.6533, -0.6533, 0.3827), (-0.6935, -0.6935, 0.1951), (-0.7071, -0.7071, 7.55e-08), (-0.6935, -0.6935, -0.1951), (-0.6533, -0.6533, -0.3827), (-0.5879, -0.5879, -0.5556), (-0.5, -0.5, -0.7071), (-0.3928, -0.3928, -0.8315), (-0.2706, -0.2706, -0.9239), (-0.1379, -0.1379, -0.9808), (-0.1622, -0.1084, 0.9808), (-0.3182, -0.2126, 0.9239), (-0.4619, -0.3087, 0.8315), (-0.5879, -0.3928, 0.7071), (-0.6913, -0.4619, 0.5556), (-0.7682, -0.5133, 0.3827), (-0.8155, -0.5449, 0.1951), (-0.8315, -0.5556, 7.55e-08), (-0.8155, -0.5449, -0.1951), (-0.7682, -0.5133, -0.3827), (-0.6913, -0.4619, -0.5556), (-0.5879, -0.3928, -0.7071), (-0.4619, -0.3087, -0.8315), (-0.3182, -0.2126, -0.9239), (-0.1622, -0.1084, -0.9808), (-0.1802, -0.07466, 0.9808), (-0.3536, -0.1464, 0.9239), (-0.5133, -0.2126, 0.8315), (-0.6533, -0.2706, 0.7071), (-0.7682, -0.3182, 0.5556), (-0.8536, -0.3536, 0.3827), (-0.9061, -0.3753, 0.1951), (-0.9239, -0.3827, 7.55e-08), (-0.9061, -0.3753, -0.1951), (-0.8536, -0.3536, -0.3827), (-0.7682, -0.3182, -0.5556), (-0.6533, -0.2706, -0.7071), (-0.5133, -0.2126, -0.8315), (-0.3536, -0.1464, -0.9239), (-0.1802, -0.07466, -0.9808), (-0.1913, -0.03806, 0.9808), (-0.3753, -0.07466, 0.9239), (-0.5449, -0.1084, 0.8315), (-0.6935, -0.1379, 0.7071), (-0.8155, -0.1622, 0.5556), (-0.9061, -0.1802, 0.3827), (-0.9619, -0.1913, 0.1951), (-0.9808, -0.1951, 7.55e-08), (-0.9619, -0.1913, -0.1951), (-0.9061, -0.1802, -0.3827), (-0.8155, -0.1622, -0.5556), (-0.6935, -0.1379, -0.7071), (-0.5449, -0.1084, -0.8315), (-0.3753, -0.07466, -0.9239), (-0.1913, -0.03806, -0.9808), (-0.1951, -3.117e-07, 0.9808), (-0.3827, -2.819e-07, 0.9239), (-0.5556, -2.819e-07, 0.8315), (-0.7071, -1.851e-07, 0.7071), (-0.8315, -1.404e-07, 0.5556), (-0.9239, -3.192e-07, 0.3827), (-0.9808, -9.567e-08, 0.1951), (-1.0, -1.404e-07, 7.55e-08), (-0.9808, -9.567e-08, -0.1951), (-0.9239, -3.192e-07, -0.3827), (-0.8315, -1.404e-07, -0.5556), (-0.7071, -1.851e-07, -0.7071), (-0.5556, -2.596e-07, -0.8315), (-0.3827, -2.521e-07, -0.9239), (-0.1951, -3.155e-07, -0.9808), (-0.1913, 0.03806, 0.9808), (-0.3753, 0.07466, 0.9239), (-0.5449, 0.1084, 0.8315), (-0.6935, 0.1379, 0.7071), (-0.8155, 0.1622, 0.5556), (-0.9061, 0.1802, 0.3827), (-0.9619, 0.1913, 0.1951), (-0.9808, 0.1951, 7.55e-08), (-0.9619, 0.1913, -0.1951), (-0.9061, 0.1802, -0.3827), (-0.8155, 0.1622, -0.5556), (-0.6935, 0.1379, -0.7071), (-0.5449, 0.1084, -0.8315), (-0.3753, 0.07466, -0.9239), (-0.1913, 0.03806, -0.9808), (-0.1802, 0.07466, 0.9808), (-0.3536, 0.1464, 0.9239), (-0.5133, 0.2126, 0.8315), (-0.6533, 0.2706, 0.7071), (-0.7682, 0.3182, 0.5556), (-0.8536, 0.3536, 0.3827), (-0.9061, 0.3753, 0.1951), (-0.9239, 0.3827, 7.55e-08), (-0.9061, 0.3753, -0.1951), (-0.8536, 0.3536, -0.3827), (-0.7682, 0.3182, -0.5556), (-0.6533, 0.2706, -0.7071), (-0.5133, 0.2126, -0.8315), (-0.3536, 0.1464, -0.9239), (-0.1802, 0.07466, -0.9808), (-0.1622, 0.1084, 0.9808), (-0.3182, 0.2126, 0.9239), (-0.4619, 0.3087, 0.8315), (-0.5879, 0.3928, 0.7071), (-0.6913, 0.4619, 0.5556), (-0.7682, 0.5133, 0.3827), (-0.8155, 0.5449, 0.1951), (-0.8315, 0.5556, 7.55e-08), (-0.8155, 0.5449, -0.1951), (-0.7682, 0.5133, -0.3827), (-0.6913, 0.4619, -0.5556), (-0.5879, 0.3928, -0.7071), (-0.4619, 0.3087, -0.8315), (-0.3182, 0.2126, -0.9239), (-0.1622, 0.1084, -0.9808), (-0.1379, 0.1379, 0.9808), (-0.2706, 0.2706, 0.9239), (-0.3928, 0.3928, 0.8315), (-0.5, 0.5, 0.7071), (-0.5879, 0.5879, 0.5556), (-0.6533, 0.6533, 0.3827), (-0.6935, 0.6935, 0.1951), (-0.7071, 0.7071, 7.55e-08), (-0.6935, 0.6935, -0.1951), (-0.6533, 0.6533, -0.3827), (-0.5879, 0.5879, -0.5556), (-0.5, 0.5, -0.7071), (-0.3928, 0.3928, -0.8315), (-0.2706, 0.2706, -0.9239), (-0.1379, 0.1379, -0.9808), (-0.1084, 0.1622, 0.9808), (-0.2126, 0.3182, 0.9239), (-0.3087, 0.4619, 0.8315), (-0.3928, 0.5879, 0.7071), (-0.4619, 0.6913, 0.5556), (-0.5133, 0.7682, 0.3827), (-0.5449, 0.8155, 0.1951), (-0.5556, 0.8315, 7.55e-08), (-0.5449, 0.8155, -0.1951), (-0.5133, 0.7682, -0.3827), (-0.4619, 0.6913, -0.5556), (-0.3928, 0.5879, -0.7071), (-0.3087, 0.4619, -0.8315), (-0.2126, 0.3182, -0.9239), (-0.1084, 0.1622, -0.9808), (-0.07466, 0.1802, 0.9808), (-0.1464, 0.3536, 0.9239), (-0.2126, 0.5133, 0.8315), (-0.2706, 0.6533, 0.7071), (-0.3182, 0.7682, 0.5556), (-0.3536, 0.8536, 0.3827), (-0.3753, 0.9061, 0.1951), (-0.3827, 0.9239, 7.55e-08), (-0.3753, 0.9061, -0.1951), (-0.3536, 0.8536, -0.3827), (-0.3182, 0.7682, -0.5556), (-0.2706, 0.6533, -0.7071), (-0.2126, 0.5133, -0.8315), (-0.1464, 0.3536, -0.9239), (-0.07466, 0.1802, -0.9808), (-0.03806, 0.1913, 0.9808), (-0.07466, 0.3753, 0.9239), (-0.1084, 0.5449, 0.8315), (-0.1379, 0.6935, 0.7071), (-0.1622, 0.8155, 0.5556), (-0.1802, 0.9061, 0.3827), (-0.1913, 0.9619, 0.1951), (-0.1951, 0.9808, 7.55e-08), (-0.1913, 0.9619, -0.1951), (-0.1802, 0.9061, -0.3827), (-0.1622, 0.8155, -0.5556), (-0.1379, 0.6935, -0.7071), (-0.1084, 0.5449, -0.8315), (-0.07466, 0.3753, -0.9239), (-0.03806, 0.1913, -0.9808), (3.749e-08, 0.1951, 0.9808), (7.847e-08, 0.3827, 0.9239), (1.083e-07, 0.5556, 0.8315), (1.53e-07, 0.7071, 0.7071), (2.722e-07, 0.8315, 0.5556), (6.357e-08, 0.9239, 0.3827), (2.573e-07, 0.9808, 0.1951), (2.722e-07, 1.0, 7.55e-08), (2.573e-07, 0.9808, -0.1951), (6.357e-08, 0.9239, -0.3827), (2.722e-07, 0.8315, -0.5556), (1.53e-07, 0.7071, -0.7071), (1.232e-07, 0.5556, -0.8315), (7.847e-08, 0.3827, -0.9239), (1.514e-08, 0.1951, -0.9808)], [], [(467, 271, 0), (75, 481, 14), (475, 474, 7, 8), (468, 467, 0, 1), (476, 475, 8, 9), (469, 468, 1, 2), (477, 476, 9, 10), (470, 469, 2, 3), (478, 477, 10, 11), (471, 470, 3, 4), (479, 478, 11, 12), (472, 471, 4, 5), (480, 479, 12, 13), (473, 472, 5, 6), (481, 480, 13, 14), (474, 473, 6, 7), (6, 5, 20, 21), (14, 13, 28, 29), (7, 6, 21, 22), (0, 271, 15), (75, 14, 29), (8, 7, 22, 23), (1, 0, 15, 16), (9, 8, 23, 24), (2, 1, 16, 17), (10, 9, 24, 25), (3, 2, 17, 18), (11, 10, 25, 26), (4, 3, 18, 19), (12, 11, 26, 27), (5, 4, 19, 20), (13, 12, 27, 28), (25, 24, 39, 40), (18, 17, 32, 33), (26, 25, 40, 41), (19, 18, 33, 34), (27, 26, 41, 42), (20, 19, 34, 35), (28, 27, 42, 43), (21, 20, 35, 36), (29, 28, 43, 44), (22, 21, 36, 37), (15, 271, 30), (75, 29, 44), (23, 22, 37, 38), (16, 15, 30, 31), (24, 23, 38, 39), (17, 16, 31, 32), (44, 43, 58, 59), (37, 36, 51, 52), (30, 271, 45), (75, 44, 59), (38, 37, 52, 53), (31, 30, 45, 46), (39, 38, 53, 54), (32, 31, 46, 47), (40, 39, 54, 55), (33, 32, 47, 48), (41, 40, 55, 56), (34, 33, 48, 49), (42, 41, 56, 57), (35, 34, 49, 50), (43, 42, 57, 58), (36, 35, 50, 51), (56, 55, 70, 71), (49, 48, 63, 64), (57, 56, 71, 72), (50, 49, 64, 65), (58, 57, 72, 73), (51, 50, 65, 66), (59, 58, 73, 74), (52, 51, 66, 67), (45, 271, 60), (75, 59, 74), (53, 52, 67, 68), (46, 45, 60, 61), (54, 53, 68, 69), (47, 46, 61, 62), (55, 54, 69, 70), (48, 47, 62, 63), (60, 271, 76), (75, 74, 90), (68, 67, 83, 84), (61, 60, 76, 77), (69, 68, 84, 85), (62, 61, 77, 78), (70, 69, 85, 86), (63, 62, 78, 79), (71, 70, 86, 87), (64, 63, 79, 80), (72, 71, 87, 88), (65, 64, 80, 81), (73, 72, 88, 89), (66, 65, 81, 82), (74, 73, 89, 90), (67, 66, 82, 83), (80, 79, 94, 95), (88, 87, 102, 103), (81, 80, 95, 96), (89, 88, 103, 104), (82, 81, 96, 97), (90, 89, 104, 105), (83, 82, 97, 98), (76, 271, 91), (75, 90, 105), (84, 83, 98, 99), (77, 76, 91, 92), (85, 84, 99, 100), (78, 77, 92, 93), (86, 85, 100, 101), (79, 78, 93, 94), (87, 86, 101, 102), (99, 98, 113, 114), (92, 91, 106, 107), (100, 99, 114, 115), (93, 92, 107, 108), (101, 100, 115, 116), (94, 93, 108, 109), (102, 101, 116, 117), (95, 94, 109, 110), (103, 102, 117, 118), (96, 95, 110, 111), (104, 103, 118, 119), (97, 96, 111, 112), (105, 104, 119, 120), (98, 97, 112, 113), (91, 271, 106), (75, 105, 120), (118, 117, 132, 133), (111, 110, 125, 126), (119, 118, 133, 134), (112, 111, 126, 127), (120, 119, 134, 135), (113, 112, 127, 128), (106, 271, 121), (75, 120, 135), (114, 113, 128, 129), (107, 106, 121, 122), (115, 114, 129, 130), (108, 107, 122, 123), (116, 115, 130, 131), (109, 108, 123, 124), (117, 116, 131, 132), (110, 109, 124, 125), (122, 121, 136, 137), (130, 129, 144, 145), (123, 122, 137, 138), (131, 130, 145, 146), (124, 123, 138, 139), (132, 131, 146, 147), (125, 124, 139, 140), (133, 132, 147, 148), (126, 125, 140, 141), (134, 133, 148, 149), (127, 126, 141, 142), (135, 134, 149, 150), (128, 127, 142, 143), (121, 271, 136), (75, 135, 150), (129, 128, 143, 144), (141, 140, 155, 156), (149, 148, 163, 164), (142, 141, 156, 157), (150, 149, 164, 165), (143, 142, 157, 158), (136, 271, 151), (75, 150, 165), (144, 143, 158, 159), (137, 136, 151, 152), (145, 144, 159, 160), (138, 137, 152, 153), (146, 145, 160, 161), (139, 138, 153, 154), (147, 146, 161, 162), (140, 139, 154, 155), (148, 147, 162, 163), (160, 159, 174, 175), (153, 152, 167, 168), (161, 160, 175, 176), (154, 153, 168, 169), (162, 161, 176, 177), (155, 154, 169, 170), (163, 162, 177, 178), (156, 155, 170, 171), (164, 163, 178, 179), (157, 156, 171, 172), (165, 164, 179, 180), (158, 157, 172, 173), (151, 271, 166), (75, 165, 180), (159, 158, 173, 174), (152, 151, 166, 167), (179, 178, 193, 194), (172, 171, 186, 187), (180, 179, 194, 195), (173, 172, 187, 188), (166, 271, 181), (75, 180, 195), (174, 173, 188, 189), (167, 166, 181, 182), (175, 174, 189, 190), (168, 167, 182, 183), (176, 175, 190, 191), (169, 168, 183, 184), (177, 176, 191, 192), (170, 169, 184, 185), (178, 177, 192, 193), (171, 170, 185, 186), (191, 190, 205, 206), (184, 183, 198, 199), (192, 191, 206, 207), (185, 184, 199, 200), (193, 192, 207, 208), (186, 185, 200, 201), (194, 193, 208, 209), (187, 186, 201, 202), (195, 194, 209, 210), (188, 187, 202, 203), (181, 271, 196), (75, 195, 210), (189, 188, 203, 204), (182, 181, 196, 197), (190, 189, 204, 205), (183, 182, 197, 198), (210, 209, 224, 225), (203, 202, 217, 218), (196, 271, 211), (75, 210, 225), (204, 203, 218, 219), (197, 196, 211, 212), (205, 204, 219, 220), (198, 197, 212, 213), (206, 205, 220, 221), (199, 198, 213, 214), (207, 206, 221, 222), (200, 199, 214, 215), (208, 207, 222, 223), (201, 200, 215, 216), (209, 208, 223, 224), (202, 201, 216, 217), (214, 213, 228, 229), (222, 221, 236, 237), (215, 214, 229, 230), (223, 222, 237, 238), (216, 215, 230, 231), (224, 223, 238, 239), (217, 216, 231, 232), (225, 224, 239, 240), (218, 217, 232, 233), (211, 271, 226), (75, 225, 240), (219, 218, 233, 234), (212, 211, 226, 227), (220, 219, 234, 235), (213, 212, 227, 228), (221, 220, 235, 236), (233, 232, 247, 248), (226, 271, 241), (75, 240, 255), (234, 233, 248, 249), (227, 226, 241, 242), (235, 234, 249, 250), (228, 227, 242, 243), (236, 235, 250, 251), (229, 228, 243, 244), (237, 236, 251, 252), (230, 229, 244, 245), (238, 237, 252, 253), (231, 230, 245, 246), (239, 238, 253, 254), (232, 231, 246, 247), (240, 239, 254, 255), (252, 251, 266, 267), (245, 244, 259, 260), (253, 252, 267, 268), (246, 245, 260, 261), (254, 253, 268, 269), (247, 246, 261, 262), (255, 254, 269, 270), (248, 247, 262, 263), (241, 271, 256), (75, 255, 270), (249, 248, 263, 264), (242, 241, 256, 257), (250, 249, 264, 265), (243, 242, 257, 258), (251, 250, 265, 266), (244, 243, 258, 259), (256, 271, 272), (75, 270, 286), (264, 263, 279, 280), (257, 256, 272, 273), (265, 264, 280, 281), (258, 257, 273, 274), (266, 265, 281, 282), (259, 258, 274, 275), (267, 266, 282, 283), (260, 259, 275, 276), (268, 267, 283, 284), (261, 260, 276, 277), (269, 268, 284, 285), (262, 261, 277, 278), (270, 269, 285, 286), (263, 262, 278, 279), (276, 275, 290, 291), (284, 283, 298, 299), (277, 276, 291, 292), (285, 284, 299, 300), (278, 277, 292, 293), (286, 285, 300, 301), (279, 278, 293, 294), (272, 271, 287), (75, 286, 301), (280, 279, 294, 295), (273, 272, 287, 288), (281, 280, 295, 296), (274, 273, 288, 289), (282, 281, 296, 297), (275, 274, 289, 290), (283, 282, 297, 298), (295, 294, 309, 310), (288, 287, 302, 303), (296, 295, 310, 311), (289, 288, 303, 304), (297, 296, 311, 312), (290, 289, 304, 305), (298, 297, 312, 313), (291, 290, 305, 306), (299, 298, 313, 314), (292, 291, 306, 307), (300, 299, 314, 315), (293, 292, 307, 308), (301, 300, 315, 316), (294, 293, 308, 309), (287, 271, 302), (75, 301, 316), (314, 313, 328, 329), (307, 306, 321, 322), (315, 314, 329, 330), (308, 307, 322, 323), (316, 315, 330, 331), (309, 308, 323, 324), (302, 271, 317), (75, 316, 331), (310, 309, 324, 325), (303, 302, 317, 318), (311, 310, 325, 326), (304, 303, 318, 319), (312, 311, 326, 327), (305, 304, 319, 320), (313, 312, 327, 328), (306, 305, 320, 321), (326, 325, 340, 341), (319, 318, 333, 334), (327, 326, 341, 342), (320, 319, 334, 335), (328, 327, 342, 343), (321, 320, 335, 336), (329, 328, 343, 344), (322, 321, 336, 337), (330, 329, 344, 345), (323, 322, 337, 338), (331, 330, 345, 346), (324, 323, 338, 339), (317, 271, 332), (75, 331, 346), (325, 324, 339, 340), (318, 317, 332, 333), (345, 344, 359, 360), (338, 337, 352, 353), (346, 345, 360, 361), (339, 338, 353, 354), (332, 271, 347), (75, 346, 361), (340, 339, 354, 355), (333, 332, 347, 348), (341, 340, 355, 356), (334, 333, 348, 349), (342, 341, 356, 357), (335, 334, 349, 350), (343, 342, 357, 358), (336, 335, 350, 351), (344, 343, 358, 359), (337, 336, 351, 352), (349, 348, 363, 364), (357, 356, 371, 372), (350, 349, 364, 365), (358, 357, 372, 373), (351, 350, 365, 366), (359, 358, 373, 374), (352, 351, 366, 367), (360, 359, 374, 375), (353, 352, 367, 368), (361, 360, 375, 376), (354, 353, 368, 369), (347, 271, 362), (75, 361, 376), (355, 354, 369, 370), (348, 347, 362, 363), (356, 355, 370, 371), (368, 367, 382, 383), (376, 375, 390, 391), (369, 368, 383, 384), (362, 271, 377), (75, 376, 391), (370, 369, 384, 385), (363, 362, 377, 378), (371, 370, 385, 386), (364, 363, 378, 379), (372, 371, 386, 387), (365, 364, 379, 380), (373, 372, 387, 388), (366, 365, 380, 381), (374, 373, 388, 389), (367, 366, 381, 382), (375, 374, 389, 390), (387, 386, 401, 402), (380, 379, 394, 395), (388, 387, 402, 403), (381, 380, 395, 396), (389, 388, 403, 404), (382, 381, 396, 397), (390, 389, 404, 405), (383, 382, 397, 398), (391, 390, 405, 406), (384, 383, 398, 399), (377, 271, 392), (75, 391, 406), (385, 384, 399, 400), (378, 377, 392, 393), (386, 385, 400, 401), (379, 378, 393, 394), (406, 405, 420, 421), (399, 398, 413, 414), (392, 271, 407), (75, 406, 421), (400, 399, 414, 415), (393, 392, 407, 408), (401, 400, 415, 416), (394, 393, 408, 409), (402, 401, 416, 417), (395, 394, 409, 410), (403, 402, 417, 418), (396, 395, 410, 411), (404, 403, 418, 419), (397, 396, 411, 412), (405, 404, 419, 420), (398, 397, 412, 413), (410, 409, 424, 425), (418, 417, 432, 433), (411, 410, 425, 426), (419, 418, 433, 434), (412, 411, 426, 427), (420, 419, 434, 435), (413, 412, 427, 428), (421, 420, 435, 436), (414, 413, 428, 429), (407, 271, 422), (75, 421, 436), (415, 414, 429, 430), (408, 407, 422, 423), (416, 415, 430, 431), (409, 408, 423, 424), (417, 416, 431, 432), (429, 428, 443, 444), (422, 271, 437), (75, 436, 451), (430, 429, 444, 445), (423, 422, 437, 438), (431, 430, 445, 446), (424, 423, 438, 439), (432, 431, 446, 447), (425, 424, 439, 440), (433, 432, 447, 448), (426, 425, 440, 441), (434, 433, 448, 449), (427, 426, 441, 442), (435, 434, 449, 450), (428, 427, 442, 443), (436, 435, 450, 451), (448, 447, 462, 463), (441, 440, 455, 456), (449, 448, 463, 464), (442, 441, 456, 457), (450, 449, 464, 465), (443, 442, 457, 458), (451, 450, 465, 466), (444, 443, 458, 459), (437, 271, 452), (75, 451, 466), (445, 444, 459, 460), (438, 437, 452, 453), (446, 445, 460, 461), (439, 438, 453, 454), (447, 446, 461, 462), (440, 439, 454, 455), (75, 466, 481), (460, 459, 474, 475), (453, 452, 467, 468), (461, 460, 475, 476), (454, 453, 468, 469), (462, 461, 476, 477), (455, 454, 469, 470), (463, 462, 477, 478), (456, 455, 470, 471), (464, 463, 478, 479), (457, 456, 471, 472), (465, 464, 479, 480), (458, 457, 472, 473), (466, 465, 480, 481), (459, 458, 473, 474), (452, 271, 467)])
me_sphere.use_remesh_preserve_volume = False
me_sphere.use_remesh_preserve_attributes = False
me_sphere.use_mirror_vertex_groups = False
me_sphere.update()
me_cilindro_004 = bpy.data.meshes.new('Cilindro.004')
me_cilindro_004.from_pydata([(2.914e-07, 3.333, -0.98), (1.378e-06, -3.333, -0.98), (0.6503, -3.269, -0.98), (0.6503, 3.269, -0.98), (0.0, 1.0, -1.0), (0.0, 1.0, 1.0), (0.1951, 0.9808, -1.0), (0.1951, 0.9808, 1.0), (0.3827, 0.9239, -1.0), (0.3827, 0.9239, 1.0), (0.5556, 0.8315, -1.0), (0.5556, 0.8315, 1.0), (0.7071, 0.7071, -1.0), (0.7071, 0.7071, 1.0), (0.8315, 0.5556, -1.0), (0.8315, 0.5556, 1.0), (0.9239, 0.3827, -1.0), (0.9239, 0.3827, 1.0), (0.9808, 0.1951, -1.0), (0.9808, 0.1951, 1.0), (1.0, 7.55e-08, -1.0), (1.0, 7.55e-08, 1.0), (0.9808, -0.1951, -1.0), (0.9808, -0.1951, 1.0), (0.9239, -0.3827, -1.0), (0.9239, -0.3827, 1.0), (0.8315, -0.5556, -1.0), (0.8315, -0.5556, 1.0), (0.7071, -0.7071, -1.0), (0.7071, -0.7071, 1.0), (0.5556, -0.8315, -1.0), (0.5556, -0.8315, 1.0), (0.3827, -0.9239, -1.0), (0.3827, -0.9239, 1.0), (0.1951, -0.9808, -1.0), (0.1951, -0.9808, 1.0), (-3.258e-07, -1.0, -1.0), (-3.258e-07, -1.0, 1.0), (-0.1951, -0.9808, -1.0), (-0.1951, -0.9808, 1.0), (-0.3827, -0.9239, -1.0), (-0.3827, -0.9239, 1.0), (-0.5556, -0.8315, -1.0), (-0.5556, -0.8315, 1.0), (-0.7071, -0.7071, -1.0), (-0.7071, -0.7071, 1.0), (-0.8315, -0.5556, -1.0), (-0.8315, -0.5556, 1.0), (-0.9239, -0.3827, -1.0), (-0.9239, -0.3827, 1.0), (-0.9808, -0.1951, -1.0), (-0.9808, -0.1951, 1.0), (-1.0, 9.656e-07, -1.0), (-1.0, 9.656e-07, 1.0), (-0.9808, 0.1951, -1.0), (-0.9808, 0.1951, 1.0), (-0.9239, 0.3827, -1.0), (-0.9239, 0.3827, 1.0), (-0.8315, 0.5556, -1.0), (-0.8315, 0.5556, 1.0), (-0.7071, 0.7071, -1.0), (-0.7071, 0.7071, 1.0), (-0.5556, 0.8315, -1.0), (-0.5556, 0.8315, 1.0), (-0.3827, 0.9239, -1.0), (-0.3827, 0.9239, 1.0), (-0.1951, 0.9808, -1.0), (-0.1951, 0.9808, 1.0), (0.0, 3.333, 0.98), (0.6503, 3.269, 0.98), (1.276, 3.08, 0.98), (1.852, 2.772, 0.98), (2.357, 2.357, 0.98), (2.772, 1.852, 0.98), (3.08, 1.276, 0.98), (3.269, 0.6503, 0.98), (3.333, 2.517e-07, 0.98), (0.0, 0.0, 1.02), (3.269, -0.6503, 0.98), (3.08, -1.276, 0.98), (2.772, -1.852, 0.98), (2.357, -2.357, 0.98), (1.852, -2.772, 0.98), (1.276, -3.08, 0.98), (0.6503, -3.269, 0.98), (-1.086e-06, -3.333, 0.98), (-0.6503, -3.269, 0.98), (-1.276, -3.08, 0.98), (-1.852, -2.772, 0.98), (-2.357, -2.357, 0.98), (-2.772, -1.852, 0.98), (-3.08, -1.276, 0.98), (-3.269, -0.6503, 0.98), (-3.333, 3.219e-06, 0.98), (-3.269, 0.6503, 0.98), (-3.08, 1.276, 0.98), (-2.772, 1.852, 0.98), (-2.357, 2.357, 0.98), (-1.852, 2.772, 0.98), (-1.276, 3.08, 0.98), (-0.6503, 3.269, 0.98), (0.0, 1.0, 1.0), (0.1951, 0.9808, 1.0), (0.3827, 0.9239, 1.0), (0.5556, 0.8315, 1.0), (0.7071, 0.7071, 1.0), (0.8315, 0.5556, 1.0), (0.9239, 0.3827, 1.0), (0.9808, 0.1951, 1.0), (1.0, 7.55e-08, 1.0), (0.9808, -0.1951, 1.0), (0.9239, -0.3827, 1.0), (0.8315, -0.5556, 1.0), (0.7071, -0.7071, 1.0), (0.5556, -0.8315, 1.0), (0.3827, -0.9239, 1.0), (0.1951, -0.9808, 1.0), (-3.258e-07, -1.0, 1.0), (-0.1951, -0.9808, 1.0), (-0.3827, -0.9239, 1.0), (-0.5556, -0.8315, 1.0), (-0.7071, -0.7071, 1.0), (-0.8315, -0.5556, 1.0), (-0.9239, -0.3827, 1.0), (-0.9808, -0.1951, 1.0), (-1.0, 9.656e-07, 1.0), (-0.9808, 0.1951, 1.0), (-0.9239, 0.3827, 1.0), (-0.8315, 0.5556, 1.0), (-0.7071, 0.7071, 1.0), (-0.5556, 0.8315, 1.0), (-0.3827, 0.9239, 1.0), (-0.1951, 0.9808, 1.0)], [(1, 2), (3, 0)], [(4, 5, 7, 6), (6, 7, 9, 8), (8, 9, 11, 10), (10, 11, 13, 12), (12, 13, 15, 14), (14, 15, 17, 16), (16, 17, 19, 18), (18, 19, 21, 20), (20, 21, 23, 22), (22, 23, 25, 24), (24, 25, 27, 26), (26, 27, 29, 28), (28, 29, 31, 30), (30, 31, 33, 32), (32, 33, 35, 34), (34, 35, 37, 36), (36, 37, 39, 38), (38, 39, 41, 40), (40, 41, 43, 42), (42, 43, 45, 44), (44, 45, 47, 46), (46, 47, 49, 48), (48, 49, 51, 50), (50, 51, 53, 52), (52, 53, 55, 54), (54, 55, 57, 56), (56, 57, 59, 58), (58, 59, 61, 60), (60, 61, 63, 62), (62, 63, 65, 64), (64, 65, 67, 66), (66, 67, 5, 4), (4, 6, 8, 10, 12, 14, 16, 18, 20, 22, 24, 26, 28, 30, 32, 34, 36, 38, 40, 42, 44, 46, 48, 50, 52, 54, 56, 58, 60, 62, 64, 66), (68, 77, 69), (69, 77, 70), (70, 77, 71), (71, 77, 72), (72, 77, 73), (73, 77, 74), (74, 77, 75), (75, 77, 76), (76, 77, 78), (78, 77, 79), (79, 77, 80), (80, 77, 81), (81, 77, 82), (82, 77, 83), (83, 77, 84), (84, 77, 85), (85, 77, 86), (86, 77, 87), (87, 77, 88), (88, 77, 89), (89, 77, 90), (90, 77, 91), (91, 77, 92), (92, 77, 93), (93, 77, 94), (94, 77, 95), (95, 77, 96), (96, 77, 97), (97, 77, 98), (98, 77, 99), (99, 77, 100), (100, 77, 68), (68, 69, 70, 71, 72, 73, 74, 75, 76, 78, 79, 80, 81, 82, 83, 84, 85, 86, 87, 88, 89, 90, 91, 92, 93, 94, 95, 96, 97, 98, 99, 100), (102, 101, 132, 131, 130, 129, 128, 127, 126, 125, 124, 123, 122, 121, 120, 119, 118, 117, 116, 115, 114, 113, 112, 111, 110, 109, 108, 107, 106, 105, 104, 103)])
me_cilindro_004.materials.append(mat_material_004)
me_cilindro_004.use_remesh_preserve_volume = False
me_cilindro_004.use_remesh_preserve_attributes = False
me_cilindro_004.use_mirror_vertex_groups = False
me_cilindro_004.update()
me_cilindro = bpy.data.meshes.new('Cilindro')
me_cilindro.from_pydata([(0.0, 3.333, 1.98), (0.6503, 3.269, 1.98), (1.276, 3.08, 1.98), (1.852, 2.772, 1.98), (2.357, 2.357, 1.98), (2.772, 1.852, 1.98), (3.08, 1.276, 1.98), (3.269, 0.6503, 1.98), (3.333, 2.517e-07, 1.98), (0.0, 0.0, 2.02), (3.269, -0.6503, 1.98), (3.08, -1.276, 1.98), (2.772, -1.852, 1.98), (2.357, -2.357, 1.98), (1.852, -2.772, 1.98), (1.276, -3.08, 1.98), (0.6503, -3.269, 1.98), (-1.086e-06, -3.333, 1.98), (-0.6503, -3.269, 1.98), (-1.276, -3.08, 1.98), (-1.852, -2.772, 1.98), (-2.357, -2.357, 1.98), (-2.772, -1.852, 1.98), (-3.08, -1.276, 1.98), (-3.269, -0.6503, 1.98), (-3.333, 3.219e-06, 1.98), (-3.269, 0.6503, 1.98), (-3.08, 1.276, 1.98), (-2.772, 1.852, 1.98), (-2.357, 2.357, 1.98), (-1.852, 2.772, 1.98), (-1.276, 3.08, 1.98), (-0.6503, 3.269, 1.98), (0.0, 1.0, 0.0), (0.0, 1.0, 2.0), (0.1951, 0.9808, 0.0), (0.1951, 0.9808, 2.0), (0.3827, 0.9239, 0.0), (0.3827, 0.9239, 2.0), (0.5556, 0.8315, 0.0), (0.5556, 0.8315, 2.0), (0.7071, 0.7071, 0.0), (0.7071, 0.7071, 2.0), (0.8315, 0.5556, 0.0), (0.8315, 0.5556, 2.0), (0.9239, 0.3827, 0.0), (0.9239, 0.3827, 2.0), (0.9808, 0.1951, 0.0), (0.9808, 0.1951, 2.0), (1.0, 7.55e-08, 0.0), (1.0, 7.55e-08, 2.0), (0.9808, -0.1951, 0.0), (0.9808, -0.1951, 2.0), (0.9239, -0.3827, 0.0), (0.9239, -0.3827, 2.0), (0.8315, -0.5556, 0.0), (0.8315, -0.5556, 2.0), (0.7071, -0.7071, 0.0), (0.7071, -0.7071, 2.0), (0.5556, -0.8315, 0.0), (0.5556, -0.8315, 2.0), (0.3827, -0.9239, 0.0), (0.3827, -0.9239, 2.0), (0.1951, -0.9808, 0.0), (0.1951, -0.9808, 2.0), (-3.258e-07, -1.0, 0.0), (-3.258e-07, -1.0, 2.0), (-0.1951, -0.9808, 0.0), (-0.1951, -0.9808, 2.0), (-0.3827, -0.9239, 0.0), (-0.3827, -0.9239, 2.0), (-0.5556, -0.8315, 0.0), (-0.5556, -0.8315, 2.0), (-0.7071, -0.7071, 0.0), (-0.7071, -0.7071, 2.0), (-0.8315, -0.5556, 0.0), (-0.8315, -0.5556, 2.0), (-0.9239, -0.3827, 0.0), (-0.9239, -0.3827, 2.0), (-0.9808, -0.1951, 0.0), (-0.9808, -0.1951, 2.0), (-1.0, 9.656e-07, 0.0), (-1.0, 9.656e-07, 2.0), (-0.9808, 0.1951, 0.0), (-0.9808, 0.1951, 2.0), (-0.9239, 0.3827, 0.0), (-0.9239, 0.3827, 2.0), (-0.8315, 0.5556, 0.0), (-0.8315, 0.5556, 2.0), (-0.7071, 0.7071, 0.0), (-0.7071, 0.7071, 2.0), (-0.5556, 0.8315, 0.0), (-0.5556, 0.8315, 2.0), (-0.3827, 0.9239, 0.0), (-0.3827, 0.9239, 2.0), (-0.1951, 0.9808, 0.0), (-0.1951, 0.9808, 2.0)], [], [(0, 9, 1), (1, 9, 2), (2, 9, 3), (3, 9, 4), (4, 9, 5), (5, 9, 6), (6, 9, 7), (7, 9, 8), (8, 9, 10), (10, 9, 11), (11, 9, 12), (12, 9, 13), (13, 9, 14), (14, 9, 15), (15, 9, 16), (16, 9, 17), (17, 9, 18), (18, 9, 19), (19, 9, 20), (20, 9, 21), (21, 9, 22), (22, 9, 23), (23, 9, 24), (24, 9, 25), (25, 9, 26), (26, 9, 27), (27, 9, 28), (28, 9, 29), (29, 9, 30), (30, 9, 31), (31, 9, 32), (32, 9, 0), (0, 1, 2, 3, 4, 5, 6, 7, 8, 10, 11, 12, 13, 14, 15, 16, 17, 18, 19, 20, 21, 22, 23, 24, 25, 26, 27, 28, 29, 30, 31, 32), (33, 34, 36, 35), (35, 36, 38, 37), (37, 38, 40, 39), (39, 40, 42, 41), (41, 42, 44, 43), (43, 44, 46, 45), (45, 46, 48, 47), (47, 48, 50, 49), (49, 50, 52, 51), (51, 52, 54, 53), (53, 54, 56, 55), (55, 56, 58, 57), (57, 58, 60, 59), (59, 60, 62, 61), (61, 62, 64, 63), (63, 64, 66, 65), (65, 66, 68, 67), (67, 68, 70, 69), (69, 70, 72, 71), (71, 72, 74, 73), (73, 74, 76, 75), (75, 76, 78, 77), (77, 78, 80, 79), (79, 80, 82, 81), (81, 82, 84, 83), (83, 84, 86, 85), (85, 86, 88, 87), (87, 88, 90, 89), (89, 90, 92, 91), (91, 92, 94, 93), (36, 34, 96, 94, 92, 90, 88, 86, 84, 82, 80, 78, 76, 74, 72, 70, 68, 66, 64, 62, 60, 58, 56, 54, 52, 50, 48, 46, 44, 42, 40, 38), (93, 94, 96, 95), (95, 96, 34, 33), (33, 35, 37, 39, 41, 43, 45, 47, 49, 51, 53, 55, 57, 59, 61, 63, 65, 67, 69, 71, 73, 75, 77, 79, 81, 83, 85, 87, 89, 91, 93, 95)])
me_cilindro.materials.append(mat_material_005)
me_cilindro.use_remesh_preserve_volume = False
me_cilindro.use_remesh_preserve_attributes = False
me_cilindro.use_mirror_vertex_groups = False
me_cilindro.update()

# ---- curves / text
txt_texto_015 = bpy.data.curves.new('Texto.015', 'FONT')
txt_texto_015.dimensions = '2D'
txt_texto_015.body = 'y+'
txt_texto_015.materials.append(mat_material_003)
txt_texto_015.use_path_clamp = True
txt_texto_015.bevel_resolution = 0
txt_texto_015.extrude = 0.131
txt_texto_013 = bpy.data.curves.new('Texto.013', 'FONT')
txt_texto_013.dimensions = '2D'
txt_texto_013.body = 'x+'
txt_texto_013.materials.append(mat_material_004)
txt_texto_013.use_path_clamp = True
txt_texto_013.bevel_resolution = 0
txt_texto_013.extrude = 0.131
txt_texto_011 = bpy.data.curves.new('Texto.011', 'FONT')
txt_texto_011.dimensions = '2D'
txt_texto_011.body = 'Z+'
txt_texto_011.materials.append(mat_material_005)
txt_texto_011.use_path_clamp = True
txt_texto_011.bevel_resolution = 0
txt_texto_011.extrude = 0.131

# ---- objects
ob_z_function_001 = bpy.data.objects.new('Z Function.001', me_z_function_001)
ob_xyz_function = bpy.data.objects.new('XYZ Function', me_xyz_function)
ob_ejex_001 = bpy.data.objects.new('ejeX.001', me_cilindro_002)
ob_ejey_001 = bpy.data.objects.new('ejeY.001', me_cilindro_001)
ob_centro = bpy.data.objects.new('centro', me_sphere)
ob_y = bpy.data.objects.new('y+', txt_texto_015)
ob_x = bpy.data.objects.new('x+', txt_texto_013)
ob_z = bpy.data.objects.new('z+', txt_texto_011)
ob_ejex = bpy.data.objects.new('ejeX', me_cilindro_004)
ob_ejez = bpy.data.objects.new('ejeZ', me_cilindro)

# ---- transforms, parenting, visibility, modifiers, constraints
ob_z_function_001.location = (0.0, 0.0, 0.0)
ob_z_function_001.rotation_euler = (0.0, 0.0, 6.283)
ob_z_function_001.scale = (0.01, 0.01, 0.01)
ob_z_function_001.lineart.crease_threshold = 0.0
ob_xyz_function.location = (0.0, 0.0, 0.0)
ob_xyz_function.lineart.crease_threshold = 0.0
ob_ejex_001.location = (-3.929, -5.92e-10, -2.119e-07)
ob_ejex_001.rotation_mode = 'YXZ'
ob_ejex_001.rotation_euler = (-0.0, -1.571, -0.0)
ob_ejex_001.scale = (0.03, 0.03, 4.0)
ob_ejex_001.lock_scale = (False, False, True)
ob_ejex_001.lineart.crease_threshold = 0.0
ob_ejey_001.location = (1.649e-07, 0.0, 0.0)
ob_ejey_001.rotation_euler = (-1.571, 1.571, 0.0)
ob_ejey_001.scale = (0.03, 0.03, 4.0)
ob_ejey_001.lineart.crease_threshold = 0.0
ob_centro.location = (0.0, 0.0, 0.0)
ob_centro.scale = (0.05094, 0.05094, 0.05094)
ob_centro.lineart.crease_threshold = 0.0
ob_y.location = (0.0, 4.296, 0.0)
ob_y.rotation_euler = (1.571, 0.0, 1.571)
ob_y.scale = (0.316, 0.316, 0.316)
ob_y.lineart.crease_threshold = 0.0
ob_x.location = (4.707, 0.01442, 0.0)
ob_x.rotation_euler = (1.571, -0.0, 3.142)
ob_x.scale = (0.316, 0.316, 0.316)
ob_x.lineart.crease_threshold = 0.0
ob_z.location = (-0.1761, 0.01442, 3.143)
ob_z.rotation_euler = (1.571, -0.0, 0.0)
ob_z.scale = (0.316, 0.316, 0.316)
ob_z.lineart.crease_threshold = 0.0
ob_ejex.location = (0.0, 0.0, 0.0)
ob_ejex.rotation_mode = 'YXZ'
ob_ejex.rotation_euler = (-0.0, 1.571, -0.0)
ob_ejex.scale = (0.03, 0.03, 4.0)
ob_ejex.lock_scale = (False, False, True)
ob_ejex.lineart.crease_threshold = 0.0
ob_ejez.location = (0.0, 0.0, 0.0)
ob_ejez.scale = (0.03, 0.03, 1.5)
ob_ejez.lineart.crease_threshold = 0.0

# ---- collection membership
col_collection_1.objects.link(ob_z_function_001)
col_collection_1.objects.link(ob_xyz_function)
col_collection_1.objects.link(ob_ejex_001)
col_collection_1.objects.link(ob_ejey_001)
col_collection_1.objects.link(ob_centro)
col_collection_1.objects.link(ob_y)
col_collection_1.objects.link(ob_x)
col_collection_1.objects.link(ob_z)
col_collection_1.objects.link(ob_ejex)
col_collection_1.objects.link(ob_ejez)

# ---- scene / render settings (as saved in the file)
scene.frame_start = 1; scene.frame_end = 300; scene.frame_set(283)
scene.render.engine = 'BLENDER_EEVEE_NEXT'
scene.render.resolution_percentage = 50
scene.render.dither_intensity = 0.0
scene.cycles.use_denoising = False
scene.cycles.samples = 128
scene.cycles.sampling_pattern = 'TABULATED_SOBOL'
scene.cycles.light_sampling_threshold = 0.0
scene.cycles.use_adaptive_sampling = False
scene.cycles.use_light_tree = False
scene.cycles.blur_glossy = 0.0
scene.cycles.sample_clamp_indirect = 0.0
scene.view_settings.view_transform = 'Standard'
bpy.context.view_layer.update()

# ---- added for rendering (the .blend has no active camera and no usable light): camera, sun
cam_auto = bpy.data.cameras.new('AutoCamera')
cam_auto.lens = 50.0
cam_auto.sensor_width = 36.0
cam_auto.clip_end = 1000.0
ob_auto_camera = bpy.data.objects.new('AutoCamera', cam_auto)
scene.collection.objects.link(ob_auto_camera)
ob_auto_camera.location = (12.1907, -13.99, 11.1229)
ob_auto_camera.rotation_euler = (1.09748, -7.21219e-08, 0.694738)
scene.camera = ob_auto_camera
light_auto_sun = bpy.data.lights.new('AutoSun', 'SUN')
light_auto_sun.energy = 3.0
light_auto_sun.angle = 0.0523599
ob_auto_sun = bpy.data.objects.new('AutoSun', light_auto_sun)
scene.collection.objects.link(ob_auto_sun)
ob_auto_sun.rotation_euler = (0.872665, 0.174533, 0.523599)
bpy.context.view_layer.update()
